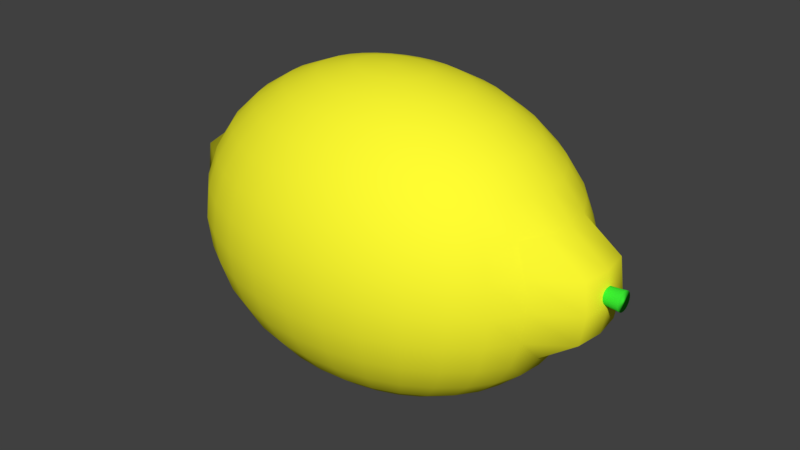 # Source: Lemon.blend  (saved by Blender 2.78.0; exported with 4.5.12 LTS)
import bpy
from mathutils import Matrix  # noqa: F401  (used for matrix-valued properties, if any)

bpy.ops.wm.read_factory_settings(use_empty=True)
scene = bpy.context.scene
scene.name = 'Scene'

# ---- collections
col_collection_1 = bpy.data.collections.new('Collection 1'); scene.collection.children.link(col_collection_1)

# ---- materials (node trees are filled in below, after node groups)
mat_branch = bpy.data.materials.new('Branch')
mat_branch.alpha_threshold = 0.0
mat_branch.use_transparent_shadow = False
mat_branch.diffuse_color = (0.04269, 0.8, 0.03257, 1.0)
mat_branch.roughness = 0.5
mat_branch.specular_intensity = 0.8789
mat_material = bpy.data.materials.new('Material')
mat_material.alpha_threshold = 0.0
mat_material.use_transparent_shadow = False
mat_material.diffuse_color = (1.0, 0.9756, 0.03091, 1.0)
mat_material.roughness = 0.5
mat_material.line_color = (0.0, 0.0, 0.0, 1.0)

# ---- material node trees

# ---- world
world_world = bpy.data.worlds.new('World'); scene.world = world_world
world_world.color = (0.05088, 0.05088, 0.05088)
world_world.use_sun_shadow = False
world_world.sun_shadow_jitter_overblur = 0.0
world_world.cycles.sampling_method = 'MANUAL'

# ---- meshes
me_top = bpy.data.meshes.new('Top')
me_top.from_pydata([(0.0, 1.0, -1.0), (-5.937e-08, 1.5, 1.0), (0.1951, 0.9808, -1.0), (0.2926, 1.471, 1.0), (0.3827, 0.9239, -1.0), (0.574, 1.386, 1.0), (0.5556, 0.8315, -1.0), (0.8334, 1.247, 1.0), (0.7071, 0.7071, -1.0), (1.061, 1.061, 1.0), (0.8315, 0.5556, -1.0), (1.247, 0.8334, 1.0), (0.9239, 0.3827, -1.0), (1.386, 0.574, 1.0), (0.9808, 0.1951, -1.0), (1.471, 0.2926, 1.0), (1.0, 7.55e-08, -1.0), (1.5, -2.925e-08, 1.0), (0.9808, -0.1951, -1.0), (1.471, -0.2926, 1.0), (0.9239, -0.3827, -1.0), (1.386, -0.574, 1.0), (0.8315, -0.5556, -1.0), (1.247, -0.8334, 1.0), (0.7071, -0.7071, -1.0), (1.061, -1.061, 1.0), (0.5556, -0.8315, -1.0), (0.8334, -1.247, 1.0), (0.3827, -0.9239, -1.0), (0.574, -1.386, 1.0), (0.1951, -0.9808, -1.0), (0.2926, -1.471, 1.0), (-3.258e-07, -1.0, -1.0), (-5.481e-07, -1.5, 1.0), (-0.1951, -0.9808, -1.0), (-0.2926, -1.471, 1.0), (-0.3827, -0.9239, -1.0), (-0.574, -1.386, 1.0), (-0.5556, -0.8315, -1.0), (-0.8334, -1.247, 1.0), (-0.7071, -0.7071, -1.0), (-1.061, -1.061, 1.0), (-0.8315, -0.5556, -1.0), (-1.247, -0.8334, 1.0), (-0.9239, -0.3827, -1.0), (-1.386, -0.574, 1.0), (-0.9808, -0.1951, -1.0), (-1.471, -0.2926, 1.0), (-1.0, 9.656e-07, -1.0), (-1.5, 1.306e-06, 1.0), (-0.9808, 0.1951, -1.0), (-1.471, 0.2926, 1.0), (-0.9239, 0.3827, -1.0), (-1.386, 0.574, 1.0), (-0.8315, 0.5556, -1.0), (-1.247, 0.8334, 1.0), (-0.7071, 0.7071, -1.0), (-1.061, 1.061, 1.0), (-0.5556, 0.8315, -1.0), (-0.8334, 1.247, 1.0), (-0.3827, 0.9239, -1.0), (-0.574, 1.386, 1.0), (-0.1951, 0.9808, -1.0), (-0.2926, 1.471, 1.0)], [], [(0, 1, 3, 2), (2, 3, 5, 4), (4, 5, 7, 6), (6, 7, 9, 8), (8, 9, 11, 10), (10, 11, 13, 12), (12, 13, 15, 14), (14, 15, 17, 16), (16, 17, 19, 18), (18, 19, 21, 20), (20, 21, 23, 22), (22, 23, 25, 24), (24, 25, 27, 26), (26, 27, 29, 28), (28, 29, 31, 30), (30, 31, 33, 32), (32, 33, 35, 34), (34, 35, 37, 36), (36, 37, 39, 38), (38, 39, 41, 40), (40, 41, 43, 42), (42, 43, 45, 44), (44, 45, 47, 46), (46, 47, 49, 48), (48, 49, 51, 50), (50, 51, 53, 52), (52, 53, 55, 54), (54, 55, 57, 56), (56, 57, 59, 58), (58, 59, 61, 60), (3, 1, 63, 61, 59, 57, 55, 53, 51, 49, 47, 45, 43, 41, 39, 37, 35, 33, 31, 29, 27, 25, 23, 21, 19, 17, 15, 13, 11, 9, 7, 5), (60, 61, 63, 62), (62, 63, 1, 0), (0, 2, 4, 6, 8, 10, 12, 14, 16, 18, 20, 22, 24, 26, 28, 30, 32, 34, 36, 38, 40, 42, 44, 46, 48, 50, 52, 54, 56, 58, 60, 62)])
me_top.polygons.foreach_set('use_smooth', [True] * 34)
_uv = me_top.uv_layers.new(name='UVMap')
_uv.uv.foreach_set('vector', [0.817, 0.3272, 0.5659, 0.2272, 0.5677, 0.1998, 0.8165, 0.3075, 0.8165, 0.3075, 0.5677, 0.1998, 0.568, 0.1719, 0.8173, 0.2879, 0.8173, 0.2879, 0.568, 0.1719, 0.5665, 0.1443, 0.8193, 0.2691, 0.8193, 0.2691, 0.5665, 0.1443, 0.5632, 0.1179, 0.8224, 0.2517, 0.8224, 0.2517, 0.5632, 0.1179, 0.5581, 0.09379, 0.8265, 0.2363, 0.8265, 0.2363, 0.5581, 0.09379, 0.5509, 0.07298, 0.8316, 0.2235, 0.8316, 0.2235, 0.5509, 0.07298, 0.5419, 0.05662, 0.8373, 0.2137, 0.8373, 0.2137, 0.5419, 0.05662, 0.5314, 0.04579, 0.8436, 0.2074, 0.8436, 0.2074, 0.5314, 0.04579, 0.5199, 0.0413, 0.8502, 0.2049, 0.8502, 0.2049, 0.5199, 0.0413, 0.5083, 0.04353, 0.1901, 0.2062, 0.1901, 0.2062, 0.5083, 0.04353, 0.4974, 0.0523, 0.1965, 0.2112, 0.1965, 0.2112, 0.4974, 0.0523, 0.4878, 0.0669, 0.2025, 0.2198, 0.2025, 0.2198, 0.4878, 0.0669, 0.48, 0.08634, 0.2078, 0.2316, 0.2078, 0.2316, 0.48, 0.08634, 0.4742, 0.1095, 0.2122, 0.2462, 0.2122, 0.2462, 0.4742, 0.1095, 0.4703, 0.1352, 0.2156, 0.263, 0.2156, 0.263, 0.4703, 0.1352, 0.4682, 0.1625, 0.218, 0.2814, 0.218, 0.2814, 0.4682, 0.1625, 0.4679, 0.1904, 0.2192, 0.3008, 0.2192, 0.3008, 0.4679, 0.1904, 0.4692, 0.218, 0.2192, 0.3206, 0.2192, 0.3206, 0.4692, 0.218, 0.4721, 0.2446, 0.2179, 0.34, 0.2179, 0.34, 0.4721, 0.2446, 0.4765, 0.2692, 0.2153, 0.3583, 0.2153, 0.3583, 0.4765, 0.2692, 0.4823, 0.2911, 0.2115, 0.3748, 0.2115, 0.3748, 0.4823, 0.2911, 0.4894, 0.3094, 0.2064, 0.3888, 0.2064, 0.3888, 0.4894, 0.3094, 0.4977, 0.3235, 0.2003, 0.3996, 0.2003, 0.3996, 0.4977, 0.3235, 0.5067, 0.3326, 0.1933, 0.4067, 0.1933, 0.4067, 0.5067, 0.3326, 0.5163, 0.3363, 0.1859, 0.4096, 0.8526, 0.4096, 0.5163, 0.3363, 0.526, 0.3344, 0.8451, 0.4082, 0.8451, 0.4082, 0.526, 0.3344, 0.5353, 0.3271, 0.8379, 0.4025, 0.8379, 0.4025, 0.5353, 0.3271, 0.5438, 0.3147, 0.8315, 0.3929, 0.8315, 0.3929, 0.5438, 0.3147, 0.5513, 0.2977, 0.826, 0.3798, 0.826, 0.3798, 0.5513, 0.2977, 0.5576, 0.2769, 0.8217, 0.3641, 0.5677, 0.1998, 0.5659, 0.2272, 0.5625, 0.2531, 0.5576, 0.2769, 0.5513, 0.2977, 0.5438, 0.3147, 0.5353, 0.3271, 0.526, 0.3344, 0.5163, 0.3363, 0.5067, 0.3326, 0.4977, 0.3235, 0.4894, 0.3094, 0.4823, 0.2911, 0.4765, 0.2692, 0.4721, 0.2446, 0.4692, 0.218, 0.4679, 0.1904, 0.4682, 0.1625, 0.4703, 0.1352, 0.4742, 0.1095, 0.48, 0.08634, 0.4878, 0.0669, 0.4974, 0.0523, 0.5083, 0.04353, 0.5199, 0.0413, 0.5314, 0.04579, 0.5419, 0.05662, 0.5509, 0.07298, 0.5581, 0.09379, 0.5632, 0.1179, 0.5665, 0.1443, 0.568, 0.1719, 0.8217, 0.3641, 0.5576, 0.2769, 0.5625, 0.2531, 0.8187, 0.3463, 0.8187, 0.3463, 0.5625, 0.2531, 0.5659, 0.2272, 0.817, 0.3272, 0.1503, 0.3272, 0.1499, 0.3075, 0.1507, 0.2879, 0.1527, 0.2691, 0.1558, 0.2517, 0.1599, 0.2363, 0.1649, 0.2235, 0.1706, 0.2137, 0.1769, 0.2074, 0.1835, 0.2049, 0.1901, 0.2062, 0.1965, 0.2112, 0.2025, 0.2198, 0.2078, 0.2316, 0.2122, 0.2462, 0.2156, 0.263, 0.218, 0.2814, 0.2192, 0.3008, 0.2192, 0.3206, 0.2179, 0.34, 0.2153, 0.3583, 0.2115, 0.3748, 0.2064, 0.3888, 0.2003, 0.3996, 0.1933, 0.4067, 0.1859, 0.4096, 0.1784, 0.4082, 0.1712, 0.4025, 0.1648, 0.3929, 0.1593, 0.3798, 0.1551, 0.3641, 0.152, 0.3463])
me_top.materials.append(mat_branch)
me_top.use_remesh_preserve_volume = False
me_top.use_remesh_preserve_attributes = False
me_top.use_mirror_vertex_groups = False
me_top.update()
me_cube = bpy.data.meshes.new('Cube')
me_cube.from_pydata([(1.033, 1.361, -1.893), (0.7676, 1.07, -2.197), (0.4647, 0.7367, -2.423), (0.136, 0.3756, -2.562), (0.02967, 0.4173, -2.562), (0.2561, 0.8186, -2.423), (0.4647, 1.188, -2.197), (0.6476, 1.513, -1.893), (0.7976, 1.779, -1.523), (0.9092, 1.976, -1.101), (0.9778, 2.098, -0.643), (1.001, 2.139, -0.1666), (0.9778, 2.098, 0.3098), (0.9092, 1.976, 0.7679), (0.7976, 1.779, 1.19), (0.6476, 1.513, 1.56), (0.4647, 1.188, 1.864), (0.2561, 0.8186, 2.089), (0.02967, 0.4173, 2.228), (-0.08574, 0.443, 2.228), (0.02967, 0.869, 2.089), (0.136, 1.262, 1.864), (0.2293, 1.606, 1.56), (0.3058, 1.888, 1.19), (0.3626, 2.098, 0.7679), (0.3976, 2.227, 0.3098), (0.4094, 2.271, -0.1666), (0.3976, 2.227, -0.643), (0.3626, 2.098, -1.101), (0.3058, 1.888, -1.523), (0.2293, 1.606, -1.893), (0.136, 1.262, -2.197), (0.02967, 0.869, -2.423), (-0.08574, 0.443, -2.562), (1.251, 1.601, -1.523), (1.413, 1.779, -1.101), (1.513, 1.888, -0.643), (1.546, 1.925, -0.1666), (1.513, 1.888, 0.3098), (1.413, 1.779, 0.7679), (1.251, 1.601, 1.19), (1.033, 1.361, 1.56), (0.7676, 1.07, 1.864), (0.4647, 0.7367, 2.089), (0.136, 0.3756, 2.228), (1.371, 1.158, -1.893), (1.033, 0.9096, -2.197), (0.6476, 0.6265, -2.423), (0.2293, 0.3194, -2.562), (1.648, 1.361, -1.523), (1.854, 1.513, -1.101), (1.981, 1.606, -0.643), (2.024, 1.637, -0.1666), (1.981, 1.606, 0.3098), (1.854, 1.513, 0.7679), (1.648, 1.361, 1.19), (1.371, 1.158, 1.56), (1.033, 0.9096, 1.864), (0.6476, 0.6265, 2.089), (0.2293, 0.3194, 2.228), (1.648, 0.9096, -1.893), (1.251, 0.7147, -2.197), (0.7976, 0.4923, -2.423), (0.3058, 0.251, -2.562), (1.974, 1.07, -1.523), (2.217, 1.188, -1.101), (2.366, 1.262, -0.643), (2.416, 1.286, -0.1666), (2.366, 1.262, 0.3098), (2.217, 1.188, 0.7679), (1.974, 1.07, 1.19), (1.648, 0.9096, 1.56), (1.251, 0.7147, 1.864), (0.7976, 0.4923, 2.089), (0.3058, 0.251, 2.228), (1.854, 0.6265, -1.893), (1.413, 0.4923, -2.197), (0.9092, 0.3391, -2.423), (0.3626, 0.1729, -2.562), (2.217, 0.7367, -1.523), (2.486, 0.8186, -1.101), (2.652, 0.869, -0.643), (2.708, 0.8861, -0.1666), (2.652, 0.869, 0.3098), (2.486, 0.8186, 0.7679), (2.217, 0.7367, 1.19), (1.854, 0.6265, 1.56), (1.413, 0.4923, 1.864), (0.9092, 0.3391, 2.089), (0.3626, 0.1729, 2.228), (1.981, 0.3194, -1.893), (1.513, 0.251, -2.197), (0.9778, 0.1729, -2.423), (0.3976, 0.08813, -2.562), (2.366, 0.3756, -1.523), (2.652, 0.4173, -1.101), (3.252, 0.443, -0.643), (3.337, 0.4517, -0.1666), (3.278, 0.443, 0.3098), (2.678, 0.4173, 0.7679), (2.366, 0.3756, 1.19), (1.981, 0.3194, 1.56), (1.513, 0.251, 1.864), (0.9778, 0.1729, 2.089), (0.3976, 0.08813, 2.228), (2.024, -4.091e-07, -1.893), (1.546, -4.609e-07, -2.197), (1.001, -3.746e-07, -2.423), (0.4094, -3.832e-07, -2.562), (2.416, -4.436e-07, -1.523), (2.708, -2.021e-07, -1.101), (3.311, -5.816e-07, -0.643), (3.398, -5.471e-07, -0.1666), (3.337, -5.816e-07, 0.3098), (2.734, -3.056e-07, 0.7679), (2.416, -4.436e-07, 1.19), (2.024, -4.091e-07, 1.56), (1.546, -3.919e-07, 1.864), (1.001, -4.091e-07, 2.089), (0.4094, -4.264e-07, 2.228), (1.981, -0.3194, -1.893), (1.513, -0.251, -2.197), (0.9778, -0.1729, -2.423), (0.3976, -0.08813, -2.562), (2.366, -0.3756, -1.523), (2.652, -0.4173, -1.101), (3.252, -0.443, -0.643), (3.337, -0.4517, -0.1666), (3.278, -0.443, 0.3098), (2.678, -0.4173, 0.7679), (2.366, -0.3756, 1.19), (1.981, -0.3194, 1.56), (1.513, -0.251, 1.864), (0.9778, -0.1729, 2.089), (0.3976, -0.08813, 2.228), (1.854, -0.6265, -1.893), (1.413, -0.4923, -2.197), (0.9092, -0.3391, -2.423), (0.3626, -0.1729, -2.562), (2.217, -0.7367, -1.523), (2.486, -0.8186, -1.101), (2.652, -0.869, -0.643), (2.708, -0.8861, -0.1666), (2.652, -0.869, 0.3098), (2.486, -0.8186, 0.7679), (2.217, -0.7367, 1.19), (1.854, -0.6265, 1.56), (1.413, -0.4923, 1.864), (0.9092, -0.3391, 2.089), (0.3626, -0.1729, 2.228), (1.648, -0.9096, -1.893), (1.251, -0.7147, -2.197), (0.7976, -0.4923, -2.423), (0.3058, -0.251, -2.562), (1.974, -1.07, -1.523), (2.217, -1.188, -1.101), (2.366, -1.262, -0.643), (2.416, -1.286, -0.1666), (2.366, -1.262, 0.3098), (2.217, -1.188, 0.7679), (1.974, -1.07, 1.19), (1.648, -0.9096, 1.56), (1.251, -0.7147, 1.864), (0.7976, -0.4923, 2.089), (0.3058, -0.251, 2.228), (1.371, -1.158, -1.893), (1.033, -0.9096, -2.197), (0.6476, -0.6265, -2.423), (0.2293, -0.3194, -2.562), (1.648, -1.361, -1.523), (1.854, -1.513, -1.101), (1.981, -1.606, -0.643), (2.024, -1.637, -0.1666), (1.981, -1.606, 0.3098), (1.854, -1.513, 0.7679), (1.648, -1.361, 1.19), (1.371, -1.158, 1.56), (1.033, -0.9096, 1.864), (0.6476, -0.6265, 2.089), (0.2293, -0.3194, 2.228), (1.033, -1.361, -1.893), (0.7676, -1.07, -2.197), (0.4647, -0.7367, -2.423), (0.136, -0.3756, -2.562), (1.251, -1.601, -1.523), (1.413, -1.779, -1.101), (1.513, -1.888, -0.643), (1.546, -1.925, -0.1666), (1.513, -1.888, 0.3098), (1.413, -1.779, 0.7679), (1.251, -1.601, 1.19), (1.033, -1.361, 1.56), (0.7676, -1.07, 1.864), (0.4647, -0.7367, 2.089), (0.136, -0.3756, 2.228), (0.6476, -1.513, -1.893), (0.4647, -1.188, -2.197), (0.2561, -0.8186, -2.423), (0.02967, -0.4173, -2.562), (0.7976, -1.779, -1.523), (0.9092, -1.976, -1.101), (0.9778, -2.098, -0.643), (1.001, -2.139, -0.1666), (0.9778, -2.098, 0.3098), (0.9092, -1.976, 0.7679), (0.7976, -1.779, 1.19), (0.6476, -1.513, 1.56), (0.4647, -1.188, 1.864), (0.2561, -0.8186, 2.089), (0.02967, -0.4173, 2.228), (0.2293, -1.606, -1.893), (0.136, -1.262, -2.197), (0.02967, -0.869, -2.423), (-0.08574, -0.443, -2.562), (0.3058, -1.888, -1.523), (0.3626, -2.098, -1.101), (0.3976, -2.227, -0.643), (0.4094, -2.271, -0.1666), (0.3976, -2.227, 0.3098), (0.3626, -2.098, 0.7679), (0.3058, -1.888, 1.19), (0.2293, -1.606, 1.56), (0.136, -1.262, 1.864), (0.02967, -0.869, 2.089), (-0.08574, -0.443, 2.228), (-0.2058, -1.637, -1.893), (-0.2058, -1.286, -2.197), (-0.2058, -0.8861, -2.423), (-0.2058, -0.4517, -2.562), (-0.2058, -1.925, -1.523), (-0.2058, -2.139, -1.101), (-0.2058, -2.271, -0.643), (-0.2058, -2.315, -0.1666), (-0.2058, -2.271, 0.3098), (-0.2058, -2.139, 0.7679), (-0.2058, -1.925, 1.19), (-0.2058, -1.637, 1.56), (-0.2058, -1.286, 1.864), (-0.2058, -0.8861, 2.089), (-0.2058, -0.4517, 2.228), (-0.6408, -1.606, -1.893), (-0.5476, -1.262, -2.197), (-0.4412, -0.869, -2.423), (-0.3258, -0.443, -2.562), (-0.7173, -1.888, -1.523), (-0.7741, -2.098, -1.101), (-0.8091, -2.227, -0.643), (-0.821, -2.271, -0.1666), (-0.8091, -2.227, 0.3098), (-0.7741, -2.098, 0.7679), (-0.7173, -1.888, 1.19), (-0.6408, -1.606, 1.56), (-0.5476, -1.262, 1.864), (-0.4412, -0.869, 2.089), (-0.3258, -0.443, 2.228), (-1.059, -1.513, -1.893), (-0.8762, -1.188, -2.197), (-0.6676, -0.8186, -2.423), (-0.4412, -0.4173, -2.562), (-1.209, -1.779, -1.523), (-1.321, -1.976, -1.101), (-1.389, -2.098, -0.643), (-1.413, -2.139, -0.1666), (-1.389, -2.098, 0.3098), (-1.321, -1.976, 0.7679), (-1.209, -1.779, 1.19), (-1.059, -1.513, 1.56), (-0.8762, -1.188, 1.864), (-0.6676, -0.8186, 2.089), (-0.4412, -0.4173, 2.228), (-1.445, -1.361, -1.893), (-1.179, -1.07, -2.197), (-0.8762, -0.7367, -2.423), (-0.5476, -0.3756, -2.562), (-1.662, -1.601, -1.523), (-1.824, -1.779, -1.101), (-1.924, -1.888, -0.643), (-1.958, -1.925, -0.1666), (-1.924, -1.888, 0.3098), (-1.824, -1.779, 0.7679), (-1.662, -1.601, 1.19), (-1.445, -1.361, 1.56), (-1.179, -1.07, 1.864), (-0.8762, -0.7367, 2.089), (-0.5476, -0.3756, 2.228), (-0.2058, -1.052e-06, 2.275), (-1.782, -1.158, -1.893), (-1.445, -0.9096, -2.197), (-1.059, -0.6265, -2.423), (-0.6408, -0.3194, -2.562), (-2.06, -1.361, -1.523), (-2.266, -1.513, -1.101), (-2.393, -1.606, -0.643), (-2.436, -1.637, -0.1666), (-2.393, -1.606, 0.3098), (-2.266, -1.513, 0.7679), (-2.06, -1.361, 1.19), (-1.782, -1.158, 1.56), (-1.445, -0.9096, 1.864), (-1.059, -0.6265, 2.089), (-0.6408, -0.3194, 2.228), (-2.06, -0.9096, -1.893), (-1.662, -0.7147, -2.197), (-1.209, -0.4923, -2.423), (-0.7173, -0.251, -2.562), (-2.386, -1.07, -1.523), (-2.628, -1.188, -1.101), (-2.777, -1.262, -0.643), (-2.828, -1.286, -0.1666), (-2.777, -1.262, 0.3098), (-2.628, -1.188, 0.7679), (-2.386, -1.07, 1.19), (-2.06, -0.9096, 1.56), (-1.662, -0.7147, 1.864), (-1.209, -0.4923, 2.089), (-0.7173, -0.251, 2.228), (-2.266, -0.6265, -1.893), (-1.824, -0.4923, -2.197), (-1.321, -0.3391, -2.423), (-0.7741, -0.1729, -2.562), (-2.628, -0.7367, -1.523), (-2.897, -0.8186, -1.101), (-3.063, -0.869, -0.643), (-3.119, -0.8861, -0.1666), (-3.063, -0.869, 0.3098), (-2.897, -0.8186, 0.7679), (-2.628, -0.7367, 1.19), (-2.266, -0.6265, 1.56), (-1.824, -0.4923, 1.864), (-1.321, -0.3391, 2.089), (-0.7741, -0.1729, 2.228), (-2.393, -0.3194, -1.893), (-1.924, -0.251, -2.197), (-1.389, -0.1729, -2.423), (-0.8091, -0.08813, -2.562), (-2.777, -0.3756, -1.523), (-3.063, -0.4173, -1.101), (-3.664, -0.443, -0.643), (-3.724, -0.4517, -0.1666), (-3.664, -0.443, 0.3098), (-3.063, -0.4173, 0.7679), (-2.777, -0.3756, 1.19), (-2.393, -0.3194, 1.56), (-1.924, -0.251, 1.864), (-1.389, -0.1729, 2.089), (-0.8091, -0.08813, 2.228), (-2.436, -9.859e-08, -1.893), (-1.958, -2.711e-07, -2.197), (-1.413, -2.539e-07, -2.423), (-0.821, -4.005e-07, -2.562), (-2.828, 4.913e-09, -1.523), (-3.119, -4.091e-07, -1.101), (-3.724, 1.084e-07, -0.643), (-3.784, 4.913e-09, -0.1666), (-3.724, 1.084e-07, 0.3098), (-3.119, -4.091e-07, 0.7679), (-2.828, 4.913e-09, 1.19), (-2.436, -9.859e-08, 1.56), (-1.958, -3.229e-07, 1.864), (-1.413, -3.229e-07, 2.089), (-0.821, -3.919e-07, 2.228), (-2.393, 0.3194, -1.893), (-1.924, 0.251, -2.197), (-1.389, 0.1729, -2.423), (-0.8091, 0.08813, -2.562), (-0.2058, -4.245e-07, -2.609), (-2.777, 0.3756, -1.523), (-3.063, 0.4173, -1.101), (-3.664, 0.443, -0.643), (-3.724, 0.4517, -0.1666), (-3.664, 0.443, 0.3098), (-3.063, 0.4173, 0.7679), (-2.777, 0.3756, 1.19), (-2.393, 0.3194, 1.56), (-1.924, 0.251, 1.864), (-1.389, 0.1729, 2.089), (-0.8091, 0.08813, 2.228), (-2.266, 0.6265, -1.893), (-1.824, 0.4923, -2.197), (-1.321, 0.3391, -2.423), (-0.7741, 0.1729, -2.562), (-2.628, 0.7367, -1.523), (-2.897, 0.8186, -1.101), (-3.063, 0.869, -0.643), (-3.119, 0.8861, -0.1666), (-3.063, 0.869, 0.3098), (-2.897, 0.8186, 0.7679), (-2.628, 0.7367, 1.19), (-2.266, 0.6265, 1.56), (-1.824, 0.4923, 1.864), (-1.321, 0.3391, 2.089), (-0.7741, 0.1729, 2.228), (-2.06, 0.9096, -1.893), (-1.662, 0.7147, -2.197), (-1.209, 0.4923, -2.423), (-0.7173, 0.251, -2.562), (-2.386, 1.07, -1.523), (-2.628, 1.188, -1.101), (-2.777, 1.262, -0.643), (-2.828, 1.286, -0.1666), (-2.777, 1.262, 0.3098), (-2.628, 1.188, 0.7679), (-2.386, 1.07, 1.19), (-2.06, 0.9096, 1.56), (-1.662, 0.7147, 1.864), (-1.209, 0.4923, 2.089), (-0.7173, 0.251, 2.228), (-1.782, 1.158, -1.893), (-1.445, 0.9096, -2.197), (-1.059, 0.6265, -2.423), (-0.6408, 0.3194, -2.562), (-2.06, 1.361, -1.523), (-2.266, 1.513, -1.101), (-2.393, 1.606, -0.643), (-2.436, 1.637, -0.1666), (-2.393, 1.606, 0.3098), (-2.266, 1.513, 0.7679), (-2.06, 1.361, 1.19), (-1.782, 1.158, 1.56), (-1.445, 0.9096, 1.864), (-1.059, 0.6265, 2.089), (-0.6408, 0.3194, 2.228), (-1.445, 1.361, -1.893), (-1.179, 1.07, -2.197), (-0.8762, 0.7367, -2.423), (-0.5476, 0.3756, -2.562), (-1.662, 1.601, -1.523), (-1.824, 1.779, -1.101), (-1.924, 1.888, -0.643), (-1.958, 1.925, -0.1666), (-1.924, 1.888, 0.3098), (-1.824, 1.779, 0.7679), (-1.662, 1.601, 1.19), (-1.445, 1.361, 1.56), (-1.179, 1.07, 1.864), (-0.8762, 0.7367, 2.089), (-0.5476, 0.3756, 2.228), (-1.059, 1.513, -1.893), (-0.8762, 1.188, -2.197), (-0.6676, 0.8186, -2.423), (-0.4412, 0.4173, -2.562), (-1.209, 1.779, -1.523), (-1.321, 1.976, -1.101), (-1.389, 2.098, -0.643), (-1.413, 2.139, -0.1666), (-1.389, 2.098, 0.3098), (-1.321, 1.976, 0.7679), (-1.209, 1.779, 1.19), (-1.059, 1.513, 1.56), (-0.8762, 1.188, 1.864), (-0.6676, 0.8186, 2.089), (-0.4412, 0.4173, 2.228), (-0.6408, 1.606, -1.893), (-0.5476, 1.262, -2.197), (-0.4412, 0.869, -2.423), (-0.3258, 0.443, -2.562), (-0.7173, 1.888, -1.523), (-0.7741, 2.098, -1.101), (-0.8091, 2.227, -0.643), (-0.821, 2.271, -0.1666), (-0.8091, 2.227, 0.3098), (-0.7741, 2.098, 0.7679), (-0.7173, 1.888, 1.19), (-0.6408, 1.606, 1.56), (-0.5476, 1.262, 1.864), (-0.4412, 0.869, 2.089), (-0.3258, 0.443, 2.228), (-0.2058, 1.637, -1.893), (-0.2058, 1.286, -2.197), (-0.2058, 0.8861, -2.423), (-0.2058, 0.4517, -2.562), (-0.2058, 1.925, -1.523), (-0.2058, 2.139, -1.101), (-0.2058, 2.271, -0.643), (-0.2058, 2.315, -0.1666), (-0.2058, 2.271, 0.3098), (-0.2058, 2.139, 0.7679), (-0.2058, 1.925, 1.19), (-0.2058, 1.637, 1.56), (-0.2058, 1.286, 1.864), (-0.2058, 0.8861, 2.089), (-0.2058, 0.4517, 2.228)], [], [(31, 30, 7, 6), (365, 33, 4), (21, 20, 17, 16), (26, 25, 12, 11), (32, 31, 6, 5), (27, 26, 11, 10), (28, 27, 10, 9), (24, 23, 14, 13), (33, 32, 5, 4), (19, 285, 18), (474, 475, 25, 26), (468, 467, 30, 31), (473, 474, 26, 27), (480, 481, 19, 20), (475, 476, 24, 25), (479, 480, 20, 21), (365, 470, 33), (471, 472, 28, 29), (481, 285, 19), (467, 471, 29, 30), (476, 477, 23, 24), (472, 473, 27, 28), (477, 478, 22, 23), (469, 468, 31, 32), (478, 479, 21, 22), (470, 469, 32, 33), (25, 24, 13, 12), (22, 21, 16, 15), (20, 19, 18, 17), (30, 29, 8, 7), (23, 22, 15, 14), (29, 28, 9, 8), (365, 4, 3), (12, 13, 39, 38), (17, 18, 44, 43), (10, 11, 37, 36), (6, 7, 0, 1), (16, 17, 43, 42), (15, 16, 42, 41), (4, 5, 2, 3), (11, 12, 38, 37), (5, 6, 1, 2), (14, 15, 41, 40), (9, 10, 36, 35), (13, 14, 40, 39), (7, 8, 34, 0), (18, 285, 44), (8, 9, 35, 34), (36, 37, 52, 51), (41, 42, 57, 56), (3, 2, 47, 48), (365, 3, 48), (37, 38, 53, 52), (2, 1, 46, 47), (40, 41, 56, 55), (35, 36, 51, 50), (39, 40, 55, 54), (0, 34, 49, 45), (44, 285, 59), (34, 35, 50, 49), (43, 44, 59, 58), (1, 0, 45, 46), (38, 39, 54, 53), (42, 43, 58, 57), (54, 55, 70, 69), (45, 49, 64, 60), (59, 285, 74), (49, 50, 65, 64), (58, 59, 74, 73), (53, 54, 69, 68), (46, 45, 60, 61), (57, 58, 73, 72), (51, 52, 67, 66), (365, 48, 63), (56, 57, 72, 71), (48, 47, 62, 63), (52, 53, 68, 67), (47, 46, 61, 62), (55, 56, 71, 70), (50, 51, 66, 65), (71, 72, 87, 86), (63, 62, 77, 78), (67, 68, 83, 82), (62, 61, 76, 77), (70, 71, 86, 85), (65, 66, 81, 80), (69, 70, 85, 84), (60, 64, 79, 75), (74, 285, 89), (64, 65, 80, 79), (73, 74, 89, 88), (68, 69, 84, 83), (61, 60, 75, 76), (72, 73, 88, 87), (66, 67, 82, 81), (365, 63, 78), (89, 285, 104), (79, 80, 95, 94), (88, 89, 104, 103), (83, 84, 99, 98), (76, 75, 90, 91), (87, 88, 103, 102), (81, 82, 97, 96), (365, 78, 93), (86, 87, 102, 101), (78, 77, 92, 93), (82, 83, 98, 97), (77, 76, 91, 92), (85, 86, 101, 100), (80, 81, 96, 95), (84, 85, 100, 99), (75, 79, 94, 90), (93, 92, 107, 108), (97, 98, 113, 112), (92, 91, 106, 107), (100, 101, 116, 115), (95, 96, 111, 110), (99, 100, 115, 114), (90, 94, 109, 105), (104, 285, 119), (94, 95, 110, 109), (103, 104, 119, 118), (98, 99, 114, 113), (91, 90, 105, 106), (102, 103, 118, 117), (96, 97, 112, 111), (365, 93, 108), (101, 102, 117, 116), (109, 110, 125, 124), (118, 119, 134, 133), (113, 114, 129, 128), (106, 105, 120, 121), (117, 118, 133, 132), (111, 112, 127, 126), (365, 108, 123), (116, 117, 132, 131), (108, 107, 122, 123), (112, 113, 128, 127), (107, 106, 121, 122), (115, 116, 131, 130), (110, 111, 126, 125), (114, 115, 130, 129), (105, 109, 124, 120), (119, 285, 134), (127, 128, 143, 142), (122, 121, 136, 137), (130, 131, 146, 145), (125, 126, 141, 140), (129, 130, 145, 144), (120, 124, 139, 135), (134, 285, 149), (124, 125, 140, 139), (133, 134, 149, 148), (128, 129, 144, 143), (121, 120, 135, 136), (132, 133, 148, 147), (126, 127, 142, 141), (365, 123, 138), (131, 132, 147, 146), (123, 122, 137, 138), (148, 149, 164, 163), (143, 144, 159, 158), (136, 135, 150, 151), (147, 148, 163, 162), (141, 142, 157, 156), (365, 138, 153), (146, 147, 162, 161), (138, 137, 152, 153), (142, 143, 158, 157), (137, 136, 151, 152), (145, 146, 161, 160), (140, 141, 156, 155), (144, 145, 160, 159), (135, 139, 154, 150), (149, 285, 164), (139, 140, 155, 154), (152, 151, 166, 167), (160, 161, 176, 175), (155, 156, 171, 170), (159, 160, 175, 174), (150, 154, 169, 165), (164, 285, 179), (154, 155, 170, 169), (163, 164, 179, 178), (158, 159, 174, 173), (151, 150, 165, 166), (162, 163, 178, 177), (156, 157, 172, 171), (365, 153, 168), (161, 162, 177, 176), (153, 152, 167, 168), (157, 158, 173, 172), (173, 174, 189, 188), (166, 165, 180, 181), (177, 178, 193, 192), (171, 172, 187, 186), (365, 168, 183), (176, 177, 192, 191), (168, 167, 182, 183), (172, 173, 188, 187), (167, 166, 181, 182), (175, 176, 191, 190), (170, 171, 186, 185), (174, 175, 190, 189), (165, 169, 184, 180), (179, 285, 194), (169, 170, 185, 184), (178, 179, 194, 193), (190, 191, 206, 205), (185, 186, 201, 200), (189, 190, 205, 204), (180, 184, 199, 195), (194, 285, 209), (184, 185, 200, 199), (193, 194, 209, 208), (188, 189, 204, 203), (181, 180, 195, 196), (192, 193, 208, 207), (186, 187, 202, 201), (365, 183, 198), (191, 192, 207, 206), (183, 182, 197, 198), (187, 188, 203, 202), (182, 181, 196, 197), (207, 208, 223, 222), (201, 202, 217, 216), (365, 198, 213), (206, 207, 222, 221), (198, 197, 212, 213), (202, 203, 218, 217), (197, 196, 211, 212), (205, 206, 221, 220), (200, 201, 216, 215), (204, 205, 220, 219), (195, 199, 214, 210), (209, 285, 224), (199, 200, 215, 214), (208, 209, 224, 223), (203, 204, 219, 218), (196, 195, 210, 211), (219, 220, 235, 234), (210, 214, 229, 225), (224, 285, 239), (214, 215, 230, 229), (223, 224, 239, 238), (218, 219, 234, 233), (211, 210, 225, 226), (222, 223, 238, 237), (216, 217, 232, 231), (365, 213, 228), (221, 222, 237, 236), (213, 212, 227, 228), (217, 218, 233, 232), (212, 211, 226, 227), (220, 221, 236, 235), (215, 216, 231, 230), (365, 228, 243), (236, 237, 252, 251), (228, 227, 242, 243), (232, 233, 248, 247), (227, 226, 241, 242), (235, 236, 251, 250), (230, 231, 246, 245), (234, 235, 250, 249), (225, 229, 244, 240), (239, 285, 254), (229, 230, 245, 244), (238, 239, 254, 253), (233, 234, 249, 248), (226, 225, 240, 241), (237, 238, 253, 252), (231, 232, 247, 246), (240, 244, 259, 255), (254, 285, 269), (244, 245, 260, 259), (253, 254, 269, 268), (248, 249, 264, 263), (241, 240, 255, 256), (252, 253, 268, 267), (246, 247, 262, 261), (365, 243, 258), (251, 252, 267, 266), (243, 242, 257, 258), (247, 248, 263, 262), (242, 241, 256, 257), (250, 251, 266, 265), (245, 246, 261, 260), (249, 250, 265, 264), (266, 267, 282, 281), (258, 257, 272, 273), (262, 263, 278, 277), (257, 256, 271, 272), (265, 266, 281, 280), (260, 261, 276, 275), (264, 265, 280, 279), (255, 259, 274, 270), (269, 285, 284), (259, 260, 275, 274), (268, 269, 284, 283), (263, 264, 279, 278), (256, 255, 270, 271), (267, 268, 283, 282), (261, 262, 277, 276), (365, 258, 273), (284, 285, 300), (274, 275, 291, 290), (283, 284, 300, 299), (278, 279, 295, 294), (271, 270, 286, 287), (282, 283, 299, 298), (276, 277, 293, 292), (365, 273, 289), (281, 282, 298, 297), (273, 272, 288, 289), (277, 278, 294, 293), (272, 271, 287, 288), (280, 281, 297, 296), (275, 276, 292, 291), (279, 280, 296, 295), (270, 274, 290, 286), (289, 288, 303, 304), (293, 294, 309, 308), (288, 287, 302, 303), (296, 297, 312, 311), (291, 292, 307, 306), (295, 296, 311, 310), (286, 290, 305, 301), (300, 285, 315), (290, 291, 306, 305), (299, 300, 315, 314), (294, 295, 310, 309), (287, 286, 301, 302), (298, 299, 314, 313), (292, 293, 308, 307), (365, 289, 304), (297, 298, 313, 312), (305, 306, 321, 320), (314, 315, 330, 329), (309, 310, 325, 324), (302, 301, 316, 317), (313, 314, 329, 328), (307, 308, 323, 322), (365, 304, 319), (312, 313, 328, 327), (304, 303, 318, 319), (308, 309, 324, 323), (303, 302, 317, 318), (311, 312, 327, 326), (306, 307, 322, 321), (310, 311, 326, 325), (301, 305, 320, 316), (315, 285, 330), (323, 324, 339, 338), (318, 317, 332, 333), (326, 327, 342, 341), (321, 322, 337, 336), (325, 326, 341, 340), (316, 320, 335, 331), (330, 285, 345), (320, 321, 336, 335), (329, 330, 345, 344), (324, 325, 340, 339), (317, 316, 331, 332), (328, 329, 344, 343), (322, 323, 338, 337), (365, 319, 334), (327, 328, 343, 342), (319, 318, 333, 334), (344, 345, 360, 359), (339, 340, 355, 354), (332, 331, 346, 347), (343, 344, 359, 358), (337, 338, 353, 352), (365, 334, 349), (342, 343, 358, 357), (334, 333, 348, 349), (338, 339, 354, 353), (333, 332, 347, 348), (341, 342, 357, 356), (336, 337, 352, 351), (340, 341, 356, 355), (331, 335, 350, 346), (345, 285, 360), (335, 336, 351, 350), (356, 357, 373, 372), (351, 352, 368, 367), (355, 356, 372, 371), (346, 350, 366, 361), (360, 285, 376), (350, 351, 367, 366), (359, 360, 376, 375), (354, 355, 371, 370), (347, 346, 361, 362), (358, 359, 375, 374), (352, 353, 369, 368), (365, 349, 364), (357, 358, 374, 373), (349, 348, 363, 364), (353, 354, 370, 369), (348, 347, 362, 363), (362, 361, 377, 378), (374, 375, 390, 389), (368, 369, 384, 383), (365, 364, 380), (373, 374, 389, 388), (364, 363, 379, 380), (369, 370, 385, 384), (363, 362, 378, 379), (372, 373, 388, 387), (367, 368, 383, 382), (371, 372, 387, 386), (361, 366, 381, 377), (376, 285, 391), (366, 367, 382, 381), (375, 376, 391, 390), (370, 371, 386, 385), (382, 383, 398, 397), (386, 387, 402, 401), (377, 381, 396, 392), (391, 285, 406), (381, 382, 397, 396), (390, 391, 406, 405), (385, 386, 401, 400), (378, 377, 392, 393), (389, 390, 405, 404), (383, 384, 399, 398), (365, 380, 395), (388, 389, 404, 403), (380, 379, 394, 395), (384, 385, 400, 399), (379, 378, 393, 394), (387, 388, 403, 402), (398, 399, 414, 413), (365, 395, 410), (403, 404, 419, 418), (395, 394, 409, 410), (399, 400, 415, 414), (394, 393, 408, 409), (402, 403, 418, 417), (397, 398, 413, 412), (401, 402, 417, 416), (392, 396, 411, 407), (406, 285, 421), (396, 397, 412, 411), (405, 406, 421, 420), (400, 401, 416, 415), (393, 392, 407, 408), (404, 405, 420, 419), (416, 417, 432, 431), (407, 411, 426, 422), (421, 285, 436), (411, 412, 427, 426), (420, 421, 436, 435), (415, 416, 431, 430), (408, 407, 422, 423), (419, 420, 435, 434), (413, 414, 429, 428), (365, 410, 425), (418, 419, 434, 433), (410, 409, 424, 425), (414, 415, 430, 429), (409, 408, 423, 424), (417, 418, 433, 432), (412, 413, 428, 427), (365, 425, 440), (433, 434, 449, 448), (425, 424, 439, 440), (429, 430, 445, 444), (424, 423, 438, 439), (432, 433, 448, 447), (427, 428, 443, 442), (431, 432, 447, 446), (422, 426, 441, 437), (436, 285, 451), (426, 427, 442, 441), (435, 436, 451, 450), (430, 431, 446, 445), (423, 422, 437, 438), (434, 435, 450, 449), (428, 429, 444, 443), (437, 441, 456, 452), (451, 285, 466), (441, 442, 457, 456), (450, 451, 466, 465), (445, 446, 461, 460), (438, 437, 452, 453), (449, 450, 465, 464), (443, 444, 459, 458), (365, 440, 455), (448, 449, 464, 463), (440, 439, 454, 455), (444, 445, 460, 459), (439, 438, 453, 454), (447, 448, 463, 462), (442, 443, 458, 457), (446, 447, 462, 461), (463, 464, 479, 478), (455, 454, 469, 470), (459, 460, 475, 474), (454, 453, 468, 469), (462, 463, 478, 477), (457, 458, 473, 472), (461, 462, 477, 476), (452, 456, 471, 467), (466, 285, 481), (456, 457, 472, 471), (465, 466, 481, 480), (460, 461, 476, 475), (453, 452, 467, 468), (464, 465, 480, 479), (458, 459, 474, 473), (365, 455, 470)])
me_cube.polygons.foreach_set('use_smooth', [True] * 512)
_uv = me_cube.uv_layers.new(name='UVMap')
_uv.uv.foreach_set('vector', [0.4008, 0.3467, 0.3986, 0.3801, 0.3898, 0.3765, 0.393, 0.3431, 0.4182, 0.255, 0.4089, 0.2835, 0.405, 0.2807, 0.3848, 0.7165, 0.3673, 0.7529, 0.3433, 0.7381, 0.3651, 0.705, 0.3934, 0.5245, 0.3924, 0.5627, 0.38, 0.5547, 0.3818, 0.5178, 0.4039, 0.3144, 0.4008, 0.3467, 0.393, 0.3431, 0.3976, 0.3109, 0.3945, 0.487, 0.3934, 0.5245, 0.3818, 0.5178, 0.3835, 0.4815, 0.3956, 0.4503, 0.3945, 0.487, 0.3835, 0.4815, 0.3853, 0.4458, 0.3913, 0.6013, 0.39, 0.64, 0.3756, 0.6299, 0.3781, 0.5921, 0.4089, 0.2835, 0.4039, 0.3144, 0.3976, 0.3109, 0.405, 0.2807, 0.2661, 0.7435, 0.2568, 0.707, 0.2802, 0.7393, 0.4056, 0.5278, 0.4055, 0.5659, 0.3924, 0.5627, 0.3934, 0.5245, 0.4086, 0.3501, 0.4075, 0.3836, 0.3986, 0.3801, 0.4008, 0.3467, 0.4058, 0.4903, 0.4056, 0.5278, 0.3934, 0.5245, 0.3945, 0.487, 0.427, 0.754, 0.249, 0.7431, 0.2661, 0.7435, 0.3673, 0.7529, 0.4055, 0.5659, 0.4055, 0.6043, 0.3913, 0.6013, 0.3924, 0.5627, 0.4094, 0.7183, 0.427, 0.754, 0.3673, 0.7529, 0.3848, 0.7165, 0.4182, 0.255, 0.4129, 0.2857, 0.4089, 0.2835, 0.4067, 0.4181, 0.4062, 0.4537, 0.3956, 0.4503, 0.397, 0.4147, 0.249, 0.7431, 0.2568, 0.707, 0.2661, 0.7435, 0.4075, 0.3836, 0.4067, 0.4181, 0.397, 0.4147, 0.3986, 0.3801, 0.4055, 0.6043, 0.4058, 0.6427, 0.39, 0.64, 0.3913, 0.6013, 0.4062, 0.4537, 0.4058, 0.4903, 0.3945, 0.487, 0.3956, 0.4503, 0.4058, 0.6427, 0.4067, 0.6808, 0.3883, 0.6785, 0.39, 0.64, 0.4102, 0.3175, 0.4086, 0.3501, 0.4008, 0.3467, 0.4039, 0.3144, 0.4067, 0.6808, 0.4094, 0.7183, 0.3848, 0.7165, 0.3883, 0.6785, 0.4129, 0.2857, 0.4102, 0.3175, 0.4039, 0.3144, 0.4089, 0.2835, 0.3924, 0.5627, 0.3913, 0.6013, 0.3781, 0.5921, 0.38, 0.5547, 0.3883, 0.6785, 0.3848, 0.7165, 0.3651, 0.705, 0.372, 0.6677, 0.3673, 0.7529, 0.2661, 0.7435, 0.2802, 0.7393, 0.3433, 0.7381, 0.3986, 0.3801, 0.397, 0.4147, 0.3873, 0.4107, 0.3898, 0.3765, 0.39, 0.64, 0.3883, 0.6785, 0.372, 0.6677, 0.3756, 0.6299, 0.397, 0.4147, 0.3956, 0.4503, 0.3853, 0.4458, 0.3873, 0.4107, 0.4182, 0.255, 0.405, 0.2807, 0.4011, 0.2775, 0.38, 0.5547, 0.3781, 0.5921, 0.3666, 0.5791, 0.3691, 0.5436, 0.3433, 0.7381, 0.2802, 0.7393, 0.2884, 0.7323, 0.3335, 0.7218, 0.3835, 0.4815, 0.3818, 0.5178, 0.3712, 0.5088, 0.3734, 0.4744, 0.393, 0.3431, 0.3898, 0.3765, 0.3813, 0.3725, 0.3854, 0.3392, 0.3651, 0.705, 0.3433, 0.7381, 0.3335, 0.7218, 0.3517, 0.689, 0.372, 0.6677, 0.3651, 0.705, 0.3517, 0.689, 0.3593, 0.6523, 0.405, 0.2807, 0.3976, 0.3109, 0.3914, 0.3069, 0.4011, 0.2775, 0.3818, 0.5178, 0.38, 0.5547, 0.3691, 0.5436, 0.3712, 0.5088, 0.3976, 0.3109, 0.393, 0.3431, 0.3854, 0.3392, 0.3914, 0.3069, 0.3756, 0.6299, 0.372, 0.6677, 0.3593, 0.6523, 0.3636, 0.6154, 0.3853, 0.4458, 0.3835, 0.4815, 0.3734, 0.4744, 0.3756, 0.4403, 0.3781, 0.5921, 0.3756, 0.6299, 0.3636, 0.6154, 0.3666, 0.5791, 0.3898, 0.3765, 0.3873, 0.4107, 0.3782, 0.4063, 0.3813, 0.3725, 0.2802, 0.7393, 0.2568, 0.707, 0.2884, 0.7323, 0.3873, 0.4107, 0.3853, 0.4458, 0.3756, 0.4403, 0.3782, 0.4063, 0.3734, 0.4744, 0.3712, 0.5088, 0.362, 0.4989, 0.3643, 0.4666, 0.3593, 0.6523, 0.3517, 0.689, 0.3421, 0.6723, 0.3494, 0.6357, 0.4011, 0.2775, 0.3914, 0.3069, 0.3854, 0.3025, 0.3975, 0.2737, 0.4182, 0.255, 0.4011, 0.2775, 0.3975, 0.2737, 0.3712, 0.5088, 0.3691, 0.5436, 0.3596, 0.5316, 0.362, 0.4989, 0.3914, 0.3069, 0.3854, 0.3392, 0.3782, 0.3349, 0.3854, 0.3025, 0.3636, 0.6154, 0.3593, 0.6523, 0.3494, 0.6357, 0.3538, 0.5997, 0.3756, 0.4403, 0.3734, 0.4744, 0.3643, 0.4666, 0.3668, 0.4342, 0.3666, 0.5791, 0.3636, 0.6154, 0.3538, 0.5997, 0.357, 0.5651, 0.3813, 0.3725, 0.3782, 0.4063, 0.3697, 0.4014, 0.3733, 0.3682, 0.2884, 0.7323, 0.2568, 0.707, 0.2924, 0.7242, 0.3782, 0.4063, 0.3756, 0.4403, 0.3668, 0.4342, 0.3697, 0.4014, 0.3335, 0.7218, 0.2884, 0.7323, 0.2924, 0.7242, 0.3272, 0.7063, 0.3854, 0.3392, 0.3813, 0.3725, 0.3733, 0.3682, 0.3782, 0.3349, 0.3691, 0.5436, 0.3666, 0.5791, 0.357, 0.5651, 0.3596, 0.5316, 0.3517, 0.689, 0.3335, 0.7218, 0.3272, 0.7063, 0.3421, 0.6723, 0.357, 0.5651, 0.3538, 0.5997, 0.3456, 0.5848, 0.3488, 0.5515, 0.3733, 0.3682, 0.3697, 0.4014, 0.362, 0.3958, 0.3659, 0.3632, 0.2924, 0.7242, 0.2568, 0.707, 0.2937, 0.7159, 0.3697, 0.4014, 0.3668, 0.4342, 0.3589, 0.4275, 0.362, 0.3958, 0.3272, 0.7063, 0.2924, 0.7242, 0.2937, 0.7159, 0.322, 0.6921, 0.3596, 0.5316, 0.357, 0.5651, 0.3488, 0.5515, 0.3514, 0.5198, 0.3782, 0.3349, 0.3733, 0.3682, 0.3659, 0.3632, 0.3713, 0.3299, 0.3421, 0.6723, 0.3272, 0.7063, 0.322, 0.6921, 0.3347, 0.6565, 0.3643, 0.4666, 0.362, 0.4989, 0.3539, 0.4889, 0.3563, 0.4584, 0.4182, 0.255, 0.3975, 0.2737, 0.3942, 0.2695, 0.3494, 0.6357, 0.3421, 0.6723, 0.3347, 0.6565, 0.3413, 0.6199, 0.3975, 0.2737, 0.3854, 0.3025, 0.3797, 0.2974, 0.3942, 0.2695, 0.362, 0.4989, 0.3596, 0.5316, 0.3514, 0.5198, 0.3539, 0.4889, 0.3854, 0.3025, 0.3782, 0.3349, 0.3713, 0.3299, 0.3797, 0.2974, 0.3538, 0.5997, 0.3494, 0.6357, 0.3413, 0.6199, 0.3456, 0.5848, 0.3668, 0.4342, 0.3643, 0.4666, 0.3563, 0.4584, 0.3589, 0.4275, 0.3413, 0.6199, 0.3347, 0.6565, 0.3283, 0.6426, 0.3344, 0.6059, 0.3942, 0.2695, 0.3797, 0.2974, 0.3744, 0.2914, 0.3913, 0.2648, 0.3539, 0.4889, 0.3514, 0.5198, 0.3441, 0.5087, 0.3466, 0.4792, 0.3797, 0.2974, 0.3713, 0.3299, 0.3649, 0.3239, 0.3744, 0.2914, 0.3456, 0.5848, 0.3413, 0.6199, 0.3344, 0.6059, 0.3384, 0.5714, 0.3589, 0.4275, 0.3563, 0.4584, 0.349, 0.4499, 0.3517, 0.4202, 0.3488, 0.5515, 0.3456, 0.5848, 0.3384, 0.5714, 0.3415, 0.5392, 0.3659, 0.3632, 0.362, 0.3958, 0.3549, 0.3893, 0.359, 0.3571, 0.2937, 0.7159, 0.2568, 0.707, 0.2934, 0.708, 0.362, 0.3958, 0.3589, 0.4275, 0.3517, 0.4202, 0.3549, 0.3893, 0.322, 0.6921, 0.2937, 0.7159, 0.2934, 0.708, 0.3172, 0.6796, 0.3514, 0.5198, 0.3488, 0.5515, 0.3415, 0.5392, 0.3441, 0.5087, 0.3713, 0.3299, 0.3659, 0.3632, 0.359, 0.3571, 0.3649, 0.3239, 0.3347, 0.6565, 0.322, 0.6921, 0.3172, 0.6796, 0.3283, 0.6426, 0.3563, 0.4584, 0.3539, 0.4889, 0.3466, 0.4792, 0.349, 0.4499, 0.4182, 0.255, 0.3942, 0.2695, 0.3913, 0.2648, 0.2934, 0.708, 0.2568, 0.707, 0.2921, 0.7008, 0.3549, 0.3893, 0.3517, 0.4202, 0.345, 0.4121, 0.3482, 0.3818, 0.3172, 0.6796, 0.2934, 0.708, 0.2921, 0.7008, 0.3125, 0.6688, 0.3441, 0.5087, 0.3415, 0.5392, 0.3348, 0.5276, 0.3368, 0.4946, 0.3649, 0.3239, 0.359, 0.3571, 0.3525, 0.3499, 0.3588, 0.3168, 0.3283, 0.6426, 0.3172, 0.6796, 0.3125, 0.6688, 0.3224, 0.6308, 0.349, 0.4499, 0.3466, 0.4792, 0.3389, 0.4698, 0.341, 0.4448, 0.4182, 0.255, 0.3913, 0.2648, 0.3889, 0.2595, 0.3344, 0.6059, 0.3283, 0.6426, 0.3224, 0.6308, 0.328, 0.5939, 0.3913, 0.2648, 0.3744, 0.2914, 0.3694, 0.2845, 0.3889, 0.2595, 0.3466, 0.4792, 0.3441, 0.5087, 0.3368, 0.4946, 0.3389, 0.4698, 0.3744, 0.2914, 0.3649, 0.3239, 0.3588, 0.3168, 0.3694, 0.2845, 0.3384, 0.5714, 0.3344, 0.6059, 0.328, 0.5939, 0.3319, 0.5597, 0.3517, 0.4202, 0.349, 0.4499, 0.341, 0.4448, 0.345, 0.4121, 0.3415, 0.5392, 0.3384, 0.5714, 0.3319, 0.5597, 0.3348, 0.5276, 0.359, 0.3571, 0.3549, 0.3893, 0.3482, 0.3818, 0.3525, 0.3499, 0.3889, 0.2595, 0.3694, 0.2845, 0.3647, 0.2763, 0.3872, 0.2537, 0.3389, 0.4698, 0.3368, 0.4946, 0.3312, 0.4863, 0.3332, 0.4617, 0.3694, 0.2845, 0.3588, 0.3168, 0.3529, 0.3081, 0.3647, 0.2763, 0.3319, 0.5597, 0.328, 0.5939, 0.3219, 0.5839, 0.3256, 0.5498, 0.345, 0.4121, 0.341, 0.4448, 0.3353, 0.4368, 0.3385, 0.4031, 0.3348, 0.5276, 0.3319, 0.5597, 0.3256, 0.5498, 0.3285, 0.5179, 0.3525, 0.3499, 0.3482, 0.3818, 0.3418, 0.373, 0.3462, 0.3412, 0.2921, 0.7008, 0.2568, 0.707, 0.29, 0.6944, 0.3482, 0.3818, 0.345, 0.4121, 0.3385, 0.4031, 0.3418, 0.373, 0.3125, 0.6688, 0.2921, 0.7008, 0.29, 0.6944, 0.3078, 0.6599, 0.3368, 0.4946, 0.3348, 0.5276, 0.3285, 0.5179, 0.3312, 0.4863, 0.3588, 0.3168, 0.3525, 0.3499, 0.3462, 0.3412, 0.3529, 0.3081, 0.3224, 0.6308, 0.3125, 0.6688, 0.3078, 0.6599, 0.3166, 0.621, 0.341, 0.4448, 0.3389, 0.4698, 0.3332, 0.4617, 0.3353, 0.4368, 0.4182, 0.255, 0.3889, 0.2595, 0.3872, 0.2537, 0.328, 0.5939, 0.3224, 0.6308, 0.3166, 0.621, 0.3219, 0.5839, 0.3418, 0.373, 0.3385, 0.4031, 0.3319, 0.3932, 0.3353, 0.3627, 0.3078, 0.6599, 0.29, 0.6944, 0.2872, 0.6888, 0.3028, 0.6526, 0.3312, 0.4863, 0.3285, 0.5179, 0.3221, 0.5093, 0.3255, 0.4785, 0.3529, 0.3081, 0.3462, 0.3412, 0.3399, 0.3308, 0.3471, 0.2979, 0.3166, 0.621, 0.3078, 0.6599, 0.3028, 0.6526, 0.3108, 0.6133, 0.3353, 0.4368, 0.3332, 0.4617, 0.3275, 0.4536, 0.3296, 0.4284, 0.4182, 0.255, 0.3872, 0.2537, 0.3864, 0.2475, 0.3219, 0.5839, 0.3166, 0.621, 0.3108, 0.6133, 0.3157, 0.5758, 0.3872, 0.2537, 0.3647, 0.2763, 0.3604, 0.2669, 0.3864, 0.2475, 0.3332, 0.4617, 0.3312, 0.4863, 0.3255, 0.4785, 0.3275, 0.4536, 0.3647, 0.2763, 0.3529, 0.3081, 0.3471, 0.2979, 0.3604, 0.2669, 0.3256, 0.5498, 0.3219, 0.5839, 0.3157, 0.5758, 0.3192, 0.5414, 0.3385, 0.4031, 0.3353, 0.4368, 0.3296, 0.4284, 0.3319, 0.3932, 0.3285, 0.5179, 0.3256, 0.5498, 0.3192, 0.5414, 0.3221, 0.5093, 0.3462, 0.3412, 0.3418, 0.373, 0.3353, 0.3627, 0.3399, 0.3308, 0.29, 0.6944, 0.2568, 0.707, 0.2872, 0.6888, 0.3275, 0.4536, 0.3255, 0.4785, 0.3176, 0.4713, 0.3199, 0.4415, 0.3604, 0.2669, 0.3471, 0.2979, 0.341, 0.2858, 0.3563, 0.256, 0.3192, 0.5414, 0.3157, 0.5758, 0.3093, 0.5695, 0.3126, 0.5345, 0.3319, 0.3932, 0.3296, 0.4284, 0.3223, 0.412, 0.325, 0.382, 0.3221, 0.5093, 0.3192, 0.5414, 0.3126, 0.5345, 0.3153, 0.502, 0.3399, 0.3308, 0.3353, 0.3627, 0.3284, 0.3509, 0.3332, 0.3186, 0.2872, 0.6888, 0.2568, 0.707, 0.284, 0.6841, 0.3353, 0.3627, 0.3319, 0.3932, 0.325, 0.382, 0.3284, 0.3509, 0.3028, 0.6526, 0.2872, 0.6888, 0.284, 0.6841, 0.2976, 0.6468, 0.3255, 0.4785, 0.3221, 0.5093, 0.3153, 0.502, 0.3176, 0.4713, 0.3471, 0.2979, 0.3399, 0.3308, 0.3332, 0.3186, 0.341, 0.2858, 0.3108, 0.6133, 0.3028, 0.6526, 0.2976, 0.6468, 0.3048, 0.6073, 0.3296, 0.4284, 0.3275, 0.4536, 0.3199, 0.4415, 0.3223, 0.412, 0.4182, 0.255, 0.3864, 0.2475, 0.3867, 0.241, 0.3157, 0.5758, 0.3108, 0.6133, 0.3048, 0.6073, 0.3093, 0.5695, 0.3864, 0.2475, 0.3604, 0.2669, 0.3563, 0.256, 0.3867, 0.241, 0.2976, 0.6468, 0.284, 0.6841, 0.2804, 0.6802, 0.292, 0.6424, 0.3176, 0.4713, 0.3153, 0.502, 0.308, 0.4952, 0.3103, 0.4631, 0.341, 0.2858, 0.3332, 0.3186, 0.3257, 0.3048, 0.3342, 0.2721, 0.3048, 0.6073, 0.2976, 0.6468, 0.292, 0.6424, 0.2983, 0.603, 0.3223, 0.412, 0.3199, 0.4415, 0.3124, 0.4319, 0.3147, 0.401, 0.4182, 0.255, 0.3867, 0.241, 0.3888, 0.2345, 0.3093, 0.5695, 0.3048, 0.6073, 0.2983, 0.603, 0.3025, 0.5649, 0.3867, 0.241, 0.3563, 0.256, 0.3524, 0.2436, 0.3888, 0.2345, 0.3199, 0.4415, 0.3176, 0.4713, 0.3103, 0.4631, 0.3124, 0.4319, 0.3563, 0.256, 0.341, 0.2858, 0.3342, 0.2721, 0.3524, 0.2436, 0.3126, 0.5345, 0.3093, 0.5695, 0.3025, 0.5649, 0.3055, 0.529, 0.325, 0.382, 0.3223, 0.412, 0.3147, 0.401, 0.3174, 0.3697, 0.3153, 0.502, 0.3126, 0.5345, 0.3055, 0.529, 0.308, 0.4952, 0.3332, 0.3186, 0.3284, 0.3509, 0.3207, 0.3377, 0.3257, 0.3048, 0.284, 0.6841, 0.2568, 0.707, 0.2804, 0.6802, 0.3284, 0.3509, 0.325, 0.382, 0.3174, 0.3697, 0.3207, 0.3377, 0.3524, 0.2436, 0.3342, 0.2721, 0.3257, 0.2569, 0.3485, 0.2299, 0.3055, 0.529, 0.3025, 0.5649, 0.295, 0.5616, 0.2977, 0.5247, 0.3174, 0.3697, 0.3147, 0.401, 0.3061, 0.3896, 0.3085, 0.3567, 0.308, 0.4952, 0.3055, 0.529, 0.2977, 0.5247, 0.3, 0.4895, 0.3257, 0.3048, 0.3207, 0.3377, 0.3117, 0.3234, 0.3166, 0.2898, 0.2804, 0.6802, 0.2568, 0.707, 0.2764, 0.677, 0.3207, 0.3377, 0.3174, 0.3697, 0.3085, 0.3567, 0.3117, 0.3234, 0.292, 0.6424, 0.2804, 0.6802, 0.2764, 0.677, 0.286, 0.6392, 0.3103, 0.4631, 0.308, 0.4952, 0.3, 0.4895, 0.302, 0.4555, 0.3342, 0.2721, 0.3257, 0.3048, 0.3166, 0.2898, 0.3257, 0.2569, 0.2983, 0.603, 0.292, 0.6424, 0.286, 0.6392, 0.2914, 0.6, 0.3147, 0.401, 0.3124, 0.4319, 0.304, 0.4224, 0.3061, 0.3896, 0.4182, 0.255, 0.3888, 0.2345, 0.3933, 0.2285, 0.3025, 0.5649, 0.2983, 0.603, 0.2914, 0.6, 0.295, 0.5616, 0.3888, 0.2345, 0.3524, 0.2436, 0.3485, 0.2299, 0.3933, 0.2285, 0.3124, 0.4319, 0.3103, 0.4631, 0.302, 0.4555, 0.304, 0.4224, 0.302, 0.4555, 0.3, 0.4895, 0.291, 0.4849, 0.2926, 0.4489, 0.3257, 0.2569, 0.3166, 0.2898, 0.3048, 0.2748, 0.3138, 0.2414, 0.2914, 0.6, 0.286, 0.6392, 0.2796, 0.6369, 0.284, 0.5982, 0.3061, 0.3896, 0.304, 0.4224, 0.2942, 0.4136, 0.2959, 0.3787, 0.4182, 0.255, 0.3933, 0.2285, 0.4008, 0.2238, 0.295, 0.5616, 0.2914, 0.6, 0.284, 0.5982, 0.2869, 0.5596, 0.3933, 0.2285, 0.3485, 0.2299, 0.3446, 0.2149, 0.4008, 0.2238, 0.304, 0.4224, 0.302, 0.4555, 0.2926, 0.4489, 0.2942, 0.4136, 0.3485, 0.2299, 0.3257, 0.2569, 0.3138, 0.2414, 0.3446, 0.2149, 0.2977, 0.5247, 0.295, 0.5616, 0.2869, 0.5596, 0.2891, 0.5218, 0.3085, 0.3567, 0.3061, 0.3896, 0.2959, 0.3787, 0.2979, 0.344, 0.3, 0.4895, 0.2977, 0.5247, 0.2891, 0.5218, 0.291, 0.4849, 0.3166, 0.2898, 0.3117, 0.3234, 0.3006, 0.3093, 0.3048, 0.2748, 0.2764, 0.677, 0.2568, 0.707, 0.2722, 0.6745, 0.3117, 0.3234, 0.3085, 0.3567, 0.2979, 0.344, 0.3006, 0.3093, 0.286, 0.6392, 0.2764, 0.677, 0.2722, 0.6745, 0.2796, 0.6369, 0.2891, 0.5218, 0.2869, 0.5596, 0.2781, 0.5586, 0.2797, 0.5201, 0.2979, 0.344, 0.2959, 0.3787, 0.284, 0.37, 0.2851, 0.3337, 0.291, 0.4849, 0.2891, 0.5218, 0.2797, 0.5201, 0.2809, 0.4819, 0.3048, 0.2748, 0.3006, 0.3093, 0.2866, 0.298, 0.2888, 0.2627, 0.2722, 0.6745, 0.2568, 0.707, 0.2678, 0.6726, 0.3006, 0.3093, 0.2979, 0.344, 0.2851, 0.3337, 0.2866, 0.298, 0.2796, 0.6369, 0.2722, 0.6745, 0.2678, 0.6726, 0.273, 0.6353, 0.2926, 0.4489, 0.291, 0.4849, 0.2809, 0.4819, 0.282, 0.4441, 0.3138, 0.2414, 0.3048, 0.2748, 0.2888, 0.2627, 0.2942, 0.2283, 0.284, 0.5982, 0.2796, 0.6369, 0.273, 0.6353, 0.2761, 0.5971, 0.2959, 0.3787, 0.2942, 0.4136, 0.283, 0.4068, 0.284, 0.37, 0.4182, 0.255, 0.4008, 0.2238, 0.4113, 0.2216, 0.2869, 0.5596, 0.284, 0.5982, 0.2761, 0.5971, 0.2781, 0.5586, 0.4008, 0.2238, 0.3446, 0.2149, 0.3386, 0.199, 0.4113, 0.2216, 0.2942, 0.4136, 0.2926, 0.4489, 0.282, 0.4441, 0.283, 0.4068, 0.3446, 0.2149, 0.3138, 0.2414, 0.2942, 0.2283, 0.3386, 0.199, 0.2761, 0.5971, 0.273, 0.6353, 0.2662, 0.6342, 0.2678, 0.5965, 0.284, 0.37, 0.283, 0.4068, 0.2706, 0.4038, 0.2706, 0.366, 0.1398, 0.255, 0.1329, 0.2216, 0.1442, 0.2227, 0.2781, 0.5586, 0.2761, 0.5971, 0.2678, 0.5965, 0.2689, 0.5583, 0.4113, 0.2216, 0.3386, 0.199, 0.2067, 0.1963, 0.4226, 0.2227, 0.283, 0.4068, 0.282, 0.4441, 0.2704, 0.4421, 0.2706, 0.4038, 0.3386, 0.199, 0.2942, 0.2283, 0.2644, 0.224, 0.2067, 0.1963, 0.2797, 0.5201, 0.2781, 0.5586, 0.2689, 0.5583, 0.2696, 0.5197, 0.2851, 0.3337, 0.284, 0.37, 0.2706, 0.366, 0.2705, 0.329, 0.2809, 0.4819, 0.2797, 0.5201, 0.2696, 0.5197, 0.2701, 0.4809, 0.2888, 0.2627, 0.2866, 0.298, 0.27, 0.293, 0.2687, 0.2579, 0.2678, 0.6726, 0.2568, 0.707, 0.2632, 0.6712, 0.2866, 0.298, 0.2851, 0.3337, 0.2705, 0.329, 0.27, 0.293, 0.273, 0.6353, 0.2678, 0.6726, 0.2632, 0.6712, 0.2662, 0.6342, 0.282, 0.4441, 0.2809, 0.4819, 0.2701, 0.4809, 0.2704, 0.4421, 0.2942, 0.2283, 0.2888, 0.2627, 0.2687, 0.2579, 0.2644, 0.224, 0.2701, 0.4809, 0.2696, 0.5197, 0.2593, 0.5204, 0.2589, 0.482, 0.2687, 0.2579, 0.27, 0.293, 0.2529, 0.2968, 0.2483, 0.2633, 0.2632, 0.6712, 0.2568, 0.707, 0.2586, 0.6704, 0.27, 0.293, 0.2705, 0.329, 0.2553, 0.3319, 0.2529, 0.2968, 0.2662, 0.6342, 0.2632, 0.6712, 0.2586, 0.6704, 0.2593, 0.6335, 0.2704, 0.4421, 0.2701, 0.4809, 0.2589, 0.482, 0.2584, 0.4436, 0.2644, 0.224, 0.2687, 0.2579, 0.2483, 0.2633, 0.2372, 0.2326, 0.2678, 0.5965, 0.2662, 0.6342, 0.2593, 0.6335, 0.2595, 0.5962, 0.2706, 0.366, 0.2706, 0.4038, 0.2577, 0.4056, 0.2568, 0.3683, 0.1398, 0.255, 0.1442, 0.2227, 0.1536, 0.2267, 0.2689, 0.5583, 0.2678, 0.5965, 0.2595, 0.5962, 0.2594, 0.5585, 0.1442, 0.2227, 0.2067, 0.1963, 0.1994, 0.2131, 0.1536, 0.2267, 0.2706, 0.4038, 0.2704, 0.4421, 0.2584, 0.4436, 0.2577, 0.4056, 0.2067, 0.1963, 0.2644, 0.224, 0.2372, 0.2326, 0.1994, 0.2131, 0.2696, 0.5197, 0.2689, 0.5583, 0.2594, 0.5585, 0.2593, 0.5204, 0.2705, 0.329, 0.2706, 0.366, 0.2568, 0.3683, 0.2553, 0.3319, 0.1398, 0.255, 0.1536, 0.2267, 0.16, 0.2329, 0.2594, 0.5585, 0.2595, 0.5962, 0.2513, 0.5962, 0.2503, 0.5591, 0.1536, 0.2267, 0.1994, 0.2131, 0.1956, 0.2295, 0.16, 0.2329, 0.2577, 0.4056, 0.2584, 0.4436, 0.247, 0.4483, 0.2456, 0.4121, 0.1994, 0.2131, 0.2372, 0.2326, 0.2207, 0.2485, 0.1956, 0.2295, 0.2593, 0.5204, 0.2594, 0.5585, 0.2503, 0.5591, 0.2492, 0.522, 0.2553, 0.3319, 0.2568, 0.3683, 0.2438, 0.3765, 0.2414, 0.3419, 0.2589, 0.482, 0.2593, 0.5204, 0.2492, 0.522, 0.2482, 0.4851, 0.2483, 0.2633, 0.2529, 0.2968, 0.2379, 0.3085, 0.2321, 0.2768, 0.2586, 0.6704, 0.2568, 0.707, 0.2541, 0.6701, 0.2529, 0.2968, 0.2553, 0.3319, 0.2414, 0.3419, 0.2379, 0.3085, 0.2593, 0.6335, 0.2586, 0.6704, 0.2541, 0.6701, 0.2525, 0.6332, 0.2584, 0.4436, 0.2589, 0.482, 0.2482, 0.4851, 0.247, 0.4483, 0.2372, 0.2326, 0.2483, 0.2633, 0.2321, 0.2768, 0.2207, 0.2485, 0.2595, 0.5962, 0.2593, 0.6335, 0.2525, 0.6332, 0.2513, 0.5962, 0.2568, 0.3683, 0.2577, 0.4056, 0.2456, 0.4121, 0.2438, 0.3765, 0.2321, 0.2768, 0.2379, 0.3085, 0.2259, 0.3243, 0.2202, 0.294, 0.2541, 0.6701, 0.2568, 0.707, 0.2496, 0.6703, 0.2379, 0.3085, 0.2414, 0.3419, 0.2297, 0.3559, 0.2259, 0.3243, 0.2525, 0.6332, 0.2541, 0.6701, 0.2496, 0.6703, 0.246, 0.6333, 0.247, 0.4483, 0.2482, 0.4851, 0.2383, 0.4896, 0.2366, 0.4553, 0.2207, 0.2485, 0.2321, 0.2768, 0.2202, 0.294, 0.2105, 0.2663, 0.2513, 0.5962, 0.2525, 0.6332, 0.246, 0.6333, 0.2435, 0.5965, 0.2438, 0.3765, 0.2456, 0.4121, 0.2347, 0.4215, 0.2325, 0.3884, 0.1398, 0.255, 0.16, 0.2329, 0.1638, 0.2402, 0.2503, 0.5591, 0.2513, 0.5962, 0.2435, 0.5965, 0.2416, 0.5602, 0.16, 0.2329, 0.1956, 0.2295, 0.1923, 0.2453, 0.1638, 0.2402, 0.2456, 0.4121, 0.247, 0.4483, 0.2366, 0.4553, 0.2347, 0.4215, 0.1956, 0.2295, 0.2207, 0.2485, 0.2105, 0.2663, 0.1923, 0.2453, 0.2492, 0.522, 0.2503, 0.5591, 0.2416, 0.5602, 0.2399, 0.5246, 0.2414, 0.3419, 0.2438, 0.3765, 0.2325, 0.3884, 0.2297, 0.3559, 0.2482, 0.4851, 0.2492, 0.522, 0.2399, 0.5246, 0.2383, 0.4896, 0.2416, 0.5602, 0.2435, 0.5965, 0.2363, 0.5974, 0.2337, 0.562, 0.1638, 0.2402, 0.1923, 0.2453, 0.1891, 0.2599, 0.1656, 0.2478, 0.2347, 0.4215, 0.2366, 0.4553, 0.2275, 0.4633, 0.2254, 0.4321, 0.1923, 0.2453, 0.2105, 0.2663, 0.2032, 0.2836, 0.1891, 0.2599, 0.2399, 0.5246, 0.2416, 0.5602, 0.2337, 0.562, 0.2315, 0.528, 0.2297, 0.3559, 0.2325, 0.3884, 0.2231, 0.4015, 0.2202, 0.3711, 0.2383, 0.4896, 0.2399, 0.5246, 0.2315, 0.528, 0.2295, 0.4951, 0.2202, 0.294, 0.2259, 0.3243, 0.2165, 0.3411, 0.2113, 0.3115, 0.2496, 0.6703, 0.2568, 0.707, 0.2454, 0.6712, 0.2259, 0.3243, 0.2297, 0.3559, 0.2202, 0.3711, 0.2165, 0.3411, 0.246, 0.6333, 0.2496, 0.6703, 0.2454, 0.6712, 0.2398, 0.634, 0.2366, 0.4553, 0.2383, 0.4896, 0.2295, 0.4951, 0.2275, 0.4633, 0.2105, 0.2663, 0.2202, 0.294, 0.2113, 0.3115, 0.2032, 0.2836, 0.2435, 0.5965, 0.246, 0.6333, 0.2398, 0.634, 0.2363, 0.5974, 0.2325, 0.3884, 0.2347, 0.4215, 0.2254, 0.4321, 0.2231, 0.4015, 0.1398, 0.255, 0.1638, 0.2402, 0.1656, 0.2478, 0.2454, 0.6712, 0.2568, 0.707, 0.2414, 0.6727, 0.2165, 0.3411, 0.2202, 0.3711, 0.2123, 0.3857, 0.2089, 0.3569, 0.2398, 0.634, 0.2454, 0.6712, 0.2414, 0.6727, 0.234, 0.6355, 0.2275, 0.4633, 0.2295, 0.4951, 0.2217, 0.5012, 0.2196, 0.4716, 0.2032, 0.2836, 0.2113, 0.3115, 0.2042, 0.3279, 0.1973, 0.2993, 0.2363, 0.5974, 0.2398, 0.634, 0.234, 0.6355, 0.2296, 0.5991, 0.2231, 0.4015, 0.2254, 0.4321, 0.2174, 0.4427, 0.2151, 0.4142, 0.1398, 0.255, 0.1656, 0.2478, 0.1661, 0.2552, 0.2337, 0.562, 0.2363, 0.5974, 0.2296, 0.5991, 0.2265, 0.5647, 0.1656, 0.2478, 0.1891, 0.2599, 0.1859, 0.2732, 0.1661, 0.2552, 0.2254, 0.4321, 0.2275, 0.4633, 0.2196, 0.4716, 0.2174, 0.4427, 0.1891, 0.2599, 0.2032, 0.2836, 0.1973, 0.2993, 0.1859, 0.2732, 0.2315, 0.528, 0.2337, 0.562, 0.2265, 0.5647, 0.2239, 0.5321, 0.2202, 0.3711, 0.2231, 0.4015, 0.2151, 0.4142, 0.2123, 0.3857, 0.2295, 0.4951, 0.2315, 0.528, 0.2239, 0.5321, 0.2217, 0.5012, 0.2113, 0.3115, 0.2165, 0.3411, 0.2089, 0.3569, 0.2042, 0.3279, 0.1661, 0.2552, 0.1859, 0.2732, 0.1826, 0.285, 0.1657, 0.2623, 0.2174, 0.4427, 0.2196, 0.4716, 0.2126, 0.4799, 0.2104, 0.4528, 0.1859, 0.2732, 0.1973, 0.2993, 0.1922, 0.3132, 0.1826, 0.285, 0.2239, 0.5321, 0.2265, 0.5647, 0.2199, 0.5683, 0.2171, 0.5371, 0.2123, 0.3857, 0.2151, 0.4142, 0.2081, 0.4259, 0.2055, 0.3988, 0.2217, 0.5012, 0.2239, 0.5321, 0.2171, 0.5371, 0.2148, 0.5078, 0.2042, 0.3279, 0.2089, 0.3569, 0.2024, 0.371, 0.1982, 0.3424, 0.2414, 0.6727, 0.2568, 0.707, 0.2376, 0.6749, 0.2089, 0.3569, 0.2123, 0.3857, 0.2055, 0.3988, 0.2024, 0.371, 0.234, 0.6355, 0.2414, 0.6727, 0.2376, 0.6749, 0.2286, 0.638, 0.2196, 0.4716, 0.2217, 0.5012, 0.2148, 0.5078, 0.2126, 0.4799, 0.1973, 0.2993, 0.2042, 0.3279, 0.1982, 0.3424, 0.1922, 0.3132, 0.2296, 0.5991, 0.234, 0.6355, 0.2286, 0.638, 0.2234, 0.602, 0.2151, 0.4142, 0.2174, 0.4427, 0.2104, 0.4528, 0.2081, 0.4259, 0.1398, 0.255, 0.1661, 0.2552, 0.1657, 0.2623, 0.2265, 0.5647, 0.2296, 0.5991, 0.2234, 0.602, 0.2199, 0.5683, 0.2024, 0.371, 0.2055, 0.3988, 0.1995, 0.4103, 0.1965, 0.3832, 0.2286, 0.638, 0.2376, 0.6749, 0.2342, 0.678, 0.2236, 0.6416, 0.2126, 0.4799, 0.2148, 0.5078, 0.2085, 0.5147, 0.2063, 0.488, 0.1922, 0.3132, 0.1982, 0.3424, 0.1928, 0.3548, 0.1875, 0.3251, 0.2234, 0.602, 0.2286, 0.638, 0.2236, 0.6416, 0.2178, 0.606, 0.2081, 0.4259, 0.2104, 0.4528, 0.2041, 0.4622, 0.2019, 0.4364, 0.1398, 0.255, 0.1657, 0.2623, 0.1646, 0.2686, 0.2199, 0.5683, 0.2234, 0.602, 0.2178, 0.606, 0.2139, 0.5731, 0.1657, 0.2623, 0.1826, 0.285, 0.1792, 0.2952, 0.1646, 0.2686, 0.2104, 0.4528, 0.2126, 0.4799, 0.2063, 0.488, 0.2041, 0.4622, 0.1826, 0.285, 0.1922, 0.3132, 0.1875, 0.3251, 0.1792, 0.2952, 0.2171, 0.5371, 0.2199, 0.5683, 0.2139, 0.5731, 0.2109, 0.5428, 0.2055, 0.3988, 0.2081, 0.4259, 0.2019, 0.4364, 0.1995, 0.4103, 0.2148, 0.5078, 0.2171, 0.5371, 0.2109, 0.5428, 0.2085, 0.5147, 0.1982, 0.3424, 0.2024, 0.371, 0.1965, 0.3832, 0.1928, 0.3548, 0.2376, 0.6749, 0.2568, 0.707, 0.2342, 0.678, 0.2041, 0.4622, 0.2063, 0.488, 0.1996, 0.4952, 0.1977, 0.4729, 0.1792, 0.2952, 0.1875, 0.3251, 0.183, 0.335, 0.1757, 0.3037, 0.2109, 0.5428, 0.2139, 0.5731, 0.2082, 0.5791, 0.2051, 0.5494, 0.1995, 0.4103, 0.2019, 0.4364, 0.1958, 0.4506, 0.1938, 0.4202, 0.2085, 0.5147, 0.2109, 0.5428, 0.2051, 0.5494, 0.2026, 0.522, 0.1928, 0.3548, 0.1965, 0.3832, 0.1911, 0.3935, 0.1877, 0.3651, 0.2342, 0.678, 0.2568, 0.707, 0.2311, 0.6818, 0.1965, 0.3832, 0.1995, 0.4103, 0.1938, 0.4202, 0.1911, 0.3935, 0.2236, 0.6416, 0.2342, 0.678, 0.2311, 0.6818, 0.2189, 0.6465, 0.2063, 0.488, 0.2085, 0.5147, 0.2026, 0.522, 0.1996, 0.4952, 0.1875, 0.3251, 0.1928, 0.3548, 0.1877, 0.3651, 0.183, 0.335, 0.2178, 0.606, 0.2236, 0.6416, 0.2189, 0.6465, 0.2124, 0.6115, 0.2019, 0.4364, 0.2041, 0.4622, 0.1977, 0.4729, 0.1958, 0.4506, 0.1398, 0.255, 0.1646, 0.2686, 0.163, 0.2742, 0.2139, 0.5731, 0.2178, 0.606, 0.2124, 0.6115, 0.2082, 0.5791, 0.1646, 0.2686, 0.1792, 0.2952, 0.1757, 0.3037, 0.163, 0.2742, 0.2189, 0.6465, 0.2311, 0.6818, 0.2284, 0.6866, 0.2145, 0.6529, 0.1996, 0.4952, 0.2026, 0.522, 0.1969, 0.5299, 0.1945, 0.5024, 0.183, 0.335, 0.1877, 0.3651, 0.1826, 0.3735, 0.1784, 0.3429, 0.2124, 0.6115, 0.2189, 0.6465, 0.2145, 0.6529, 0.2073, 0.6184, 0.1958, 0.4506, 0.1977, 0.4729, 0.1927, 0.4802, 0.1908, 0.4581, 0.1398, 0.255, 0.163, 0.2742, 0.161, 0.2789, 0.2082, 0.5791, 0.2124, 0.6115, 0.2073, 0.6184, 0.2027, 0.5864, 0.163, 0.2742, 0.1757, 0.3037, 0.172, 0.3106, 0.161, 0.2789, 0.1977, 0.4729, 0.1996, 0.4952, 0.1945, 0.5024, 0.1927, 0.4802, 0.1757, 0.3037, 0.183, 0.335, 0.1784, 0.3429, 0.172, 0.3106, 0.2051, 0.5494, 0.2082, 0.5791, 0.2027, 0.5864, 0.1995, 0.5571, 0.1938, 0.4202, 0.1958, 0.4506, 0.1908, 0.4581, 0.1883, 0.4288, 0.2026, 0.522, 0.2051, 0.5494, 0.1995, 0.5571, 0.1969, 0.5299, 0.1877, 0.3651, 0.1911, 0.3935, 0.1858, 0.402, 0.1826, 0.3735, 0.2311, 0.6818, 0.2568, 0.707, 0.2284, 0.6866, 0.1911, 0.3935, 0.1938, 0.4202, 0.1883, 0.4288, 0.1858, 0.402, 0.1995, 0.5571, 0.2027, 0.5864, 0.1973, 0.5951, 0.1939, 0.5658, 0.1883, 0.4288, 0.1908, 0.4581, 0.1858, 0.4649, 0.1827, 0.4362, 0.1969, 0.5299, 0.1995, 0.5571, 0.1939, 0.5658, 0.1912, 0.5384, 0.1826, 0.3735, 0.1858, 0.402, 0.1804, 0.409, 0.1775, 0.3801, 0.2284, 0.6866, 0.2568, 0.707, 0.2261, 0.6923, 0.1858, 0.402, 0.1883, 0.4288, 0.1827, 0.4362, 0.1804, 0.409, 0.2145, 0.6529, 0.2284, 0.6866, 0.2261, 0.6923, 0.2103, 0.6607, 0.1945, 0.5024, 0.1969, 0.5299, 0.1912, 0.5384, 0.1894, 0.5097, 0.1784, 0.3429, 0.1826, 0.3735, 0.1775, 0.3801, 0.1737, 0.349, 0.2073, 0.6184, 0.2145, 0.6529, 0.2103, 0.6607, 0.2022, 0.627, 0.1908, 0.4581, 0.1927, 0.4802, 0.1876, 0.4873, 0.1858, 0.4649, 0.1398, 0.255, 0.161, 0.2789, 0.1586, 0.2827, 0.2027, 0.5864, 0.2073, 0.6184, 0.2022, 0.627, 0.1973, 0.5951, 0.161, 0.2789, 0.172, 0.3106, 0.1681, 0.316, 0.1586, 0.2827, 0.1927, 0.4802, 0.1945, 0.5024, 0.1894, 0.5097, 0.1876, 0.4873, 0.172, 0.3106, 0.1784, 0.3429, 0.1737, 0.349, 0.1681, 0.316, 0.1737, 0.349, 0.1775, 0.3801, 0.1721, 0.3849, 0.1688, 0.3533, 0.2022, 0.627, 0.2103, 0.6607, 0.2061, 0.6701, 0.197, 0.6373, 0.1858, 0.4649, 0.1876, 0.4873, 0.1809, 0.4951, 0.179, 0.469, 0.1398, 0.255, 0.1586, 0.2827, 0.1558, 0.2856, 0.1973, 0.5951, 0.2022, 0.627, 0.197, 0.6373, 0.1916, 0.6055, 0.1586, 0.2827, 0.1681, 0.316, 0.1639, 0.3198, 0.1558, 0.2856, 0.1876, 0.4873, 0.1894, 0.5097, 0.183, 0.5211, 0.1809, 0.4951, 0.1681, 0.316, 0.1737, 0.349, 0.1688, 0.3533, 0.1639, 0.3198, 0.1939, 0.5658, 0.1973, 0.5951, 0.1916, 0.6055, 0.188, 0.5757, 0.1827, 0.4362, 0.1858, 0.4649, 0.179, 0.469, 0.177, 0.4424, 0.1912, 0.5384, 0.1939, 0.5658, 0.188, 0.5757, 0.1853, 0.5478, 0.1775, 0.3801, 0.1804, 0.409, 0.1747, 0.4145, 0.1721, 0.3849, 0.2261, 0.6923, 0.2568, 0.707, 0.2244, 0.6988, 0.1804, 0.409, 0.1827, 0.4362, 0.177, 0.4424, 0.1747, 0.4145, 0.2103, 0.6607, 0.2261, 0.6923, 0.2244, 0.6988, 0.2061, 0.6701, 0.1894, 0.5097, 0.1912, 0.5384, 0.1853, 0.5478, 0.183, 0.5211, 0.177, 0.4424, 0.179, 0.469, 0.1726, 0.4754, 0.1707, 0.4475, 0.1853, 0.5478, 0.188, 0.5757, 0.1817, 0.587, 0.1788, 0.558, 0.1721, 0.3849, 0.1747, 0.4145, 0.1687, 0.4186, 0.1664, 0.3882, 0.2244, 0.6988, 0.2568, 0.707, 0.2233, 0.7061, 0.1747, 0.4145, 0.177, 0.4424, 0.1707, 0.4475, 0.1687, 0.4186, 0.2061, 0.6701, 0.2244, 0.6988, 0.2233, 0.7061, 0.2019, 0.6812, 0.183, 0.5211, 0.1853, 0.5478, 0.1788, 0.558, 0.1765, 0.5301, 0.1688, 0.3533, 0.1721, 0.3849, 0.1664, 0.3882, 0.1635, 0.356, 0.197, 0.6373, 0.2061, 0.6701, 0.2019, 0.6812, 0.1914, 0.6494, 0.179, 0.469, 0.1809, 0.4951, 0.1745, 0.5027, 0.1726, 0.4754, 0.1398, 0.255, 0.1558, 0.2856, 0.1528, 0.2876, 0.1916, 0.6055, 0.197, 0.6373, 0.1914, 0.6494, 0.1855, 0.6175, 0.1558, 0.2856, 0.1639, 0.3198, 0.1594, 0.3222, 0.1528, 0.2876, 0.1809, 0.4951, 0.183, 0.5211, 0.1765, 0.5301, 0.1745, 0.5027, 0.1639, 0.3198, 0.1688, 0.3533, 0.1635, 0.356, 0.1594, 0.3222, 0.188, 0.5757, 0.1916, 0.6055, 0.1855, 0.6175, 0.1817, 0.587, 0.1726, 0.4754, 0.1745, 0.5027, 0.1674, 0.5102, 0.1656, 0.4811, 0.1398, 0.255, 0.1528, 0.2876, 0.1495, 0.2887, 0.1855, 0.6175, 0.1914, 0.6494, 0.1851, 0.6634, 0.1786, 0.6312, 0.1528, 0.2876, 0.1594, 0.3222, 0.1546, 0.3233, 0.1495, 0.2887, 0.1745, 0.5027, 0.1765, 0.5301, 0.1693, 0.5394, 0.1674, 0.5102, 0.1594, 0.3222, 0.1635, 0.356, 0.1578, 0.3572, 0.1546, 0.3233, 0.1817, 0.587, 0.1855, 0.6175, 0.1786, 0.6312, 0.1745, 0.5996, 0.1707, 0.4475, 0.1726, 0.4754, 0.1656, 0.4811, 0.1639, 0.4515, 0.1788, 0.558, 0.1817, 0.587, 0.1745, 0.5996, 0.1716, 0.5691, 0.1664, 0.3882, 0.1687, 0.4186, 0.1621, 0.4212, 0.1602, 0.3898, 0.2233, 0.7061, 0.2568, 0.707, 0.2232, 0.7141, 0.1687, 0.4186, 0.1707, 0.4475, 0.1639, 0.4515, 0.1621, 0.4212, 0.2019, 0.6812, 0.2233, 0.7061, 0.2232, 0.7141, 0.1975, 0.6939, 0.1765, 0.5301, 0.1788, 0.558, 0.1716, 0.5691, 0.1693, 0.5394, 0.1635, 0.356, 0.1664, 0.3882, 0.1602, 0.3898, 0.1578, 0.3572, 0.1914, 0.6494, 0.2019, 0.6812, 0.1975, 0.6939, 0.1851, 0.6634, 0.1716, 0.5691, 0.1745, 0.5996, 0.1659, 0.6132, 0.1631, 0.5807, 0.1602, 0.3898, 0.1621, 0.4212, 0.1549, 0.4224, 0.1534, 0.39, 0.2232, 0.7141, 0.2568, 0.707, 0.2245, 0.7225, 0.1621, 0.4212, 0.1639, 0.4515, 0.1563, 0.4543, 0.1549, 0.4224, 0.1975, 0.6939, 0.2232, 0.7141, 0.2245, 0.7225, 0.1925, 0.7082, 0.1693, 0.5394, 0.1716, 0.5691, 0.1631, 0.5807, 0.1609, 0.5488, 0.1578, 0.3572, 0.1602, 0.3898, 0.1534, 0.39, 0.1516, 0.3569, 0.1851, 0.6634, 0.1975, 0.6939, 0.1925, 0.7082, 0.1775, 0.6788, 0.1656, 0.4811, 0.1674, 0.5102, 0.1592, 0.5172, 0.1577, 0.4858, 0.1398, 0.255, 0.1495, 0.2887, 0.146, 0.289, 0.1786, 0.6312, 0.1851, 0.6634, 0.1775, 0.6788, 0.1702, 0.6461, 0.1495, 0.2887, 0.1546, 0.3233, 0.1494, 0.3232, 0.146, 0.289, 0.1674, 0.5102, 0.1693, 0.5394, 0.1609, 0.5488, 0.1592, 0.5172, 0.1546, 0.3233, 0.1578, 0.3572, 0.1516, 0.3569, 0.1494, 0.3232, 0.1745, 0.5996, 0.1786, 0.6312, 0.1702, 0.6461, 0.1659, 0.6132, 0.1639, 0.4515, 0.1656, 0.4811, 0.1577, 0.4858, 0.1563, 0.4543, 0.1398, 0.255, 0.146, 0.289, 0.1423, 0.2886, 0.1702, 0.6461, 0.1775, 0.6788, 0.1673, 0.6949, 0.1595, 0.6612, 0.146, 0.289, 0.1494, 0.3232, 0.1438, 0.322, 0.1423, 0.2886, 0.1592, 0.5172, 0.1609, 0.5488, 0.1511, 0.5574, 0.1498, 0.5232, 0.1494, 0.3232, 0.1516, 0.3569, 0.1449, 0.3555, 0.1438, 0.322, 0.1659, 0.6132, 0.1702, 0.6461, 0.1595, 0.6612, 0.1555, 0.6265, 0.1563, 0.4543, 0.1577, 0.4858, 0.1486, 0.4893, 0.1477, 0.4557, 0.1631, 0.5807, 0.1659, 0.6132, 0.1555, 0.6265, 0.1529, 0.5918, 0.1534, 0.39, 0.1549, 0.4224, 0.1468, 0.4222, 0.1459, 0.3888, 0.2245, 0.7225, 0.2568, 0.707, 0.2282, 0.7309, 0.1549, 0.4224, 0.1563, 0.4543, 0.1477, 0.4557, 0.1468, 0.4222, 0.1925, 0.7082, 0.2245, 0.7225, 0.2282, 0.7309, 0.1862, 0.7237, 0.1609, 0.5488, 0.1631, 0.5807, 0.1529, 0.5918, 0.1511, 0.5574, 0.1516, 0.3569, 0.1534, 0.39, 0.1459, 0.3888, 0.1449, 0.3555, 0.1775, 0.6788, 0.1925, 0.7082, 0.1862, 0.7237, 0.1673, 0.6949, 0.1577, 0.4858, 0.1592, 0.5172, 0.1498, 0.5232, 0.1486, 0.4893, 0.1459, 0.3888, 0.1468, 0.4222, 0.1379, 0.4207, 0.1377, 0.3866, 0.2282, 0.7309, 0.2568, 0.707, 0.2358, 0.7382, 0.1468, 0.4222, 0.1477, 0.4557, 0.1381, 0.4555, 0.1379, 0.4207, 0.1862, 0.7237, 0.2282, 0.7309, 0.2358, 0.7382, 0.1758, 0.7399, 0.1511, 0.5574, 0.1529, 0.5918, 0.1408, 0.6005, 0.1398, 0.5637, 0.1449, 0.3555, 0.1459, 0.3888, 0.1377, 0.3866, 0.1377, 0.3531, 0.1673, 0.6949, 0.1862, 0.7237, 0.1758, 0.7399, 0.1525, 0.7095, 0.1486, 0.4893, 0.1498, 0.5232, 0.139, 0.5271, 0.1385, 0.491, 0.1398, 0.255, 0.1423, 0.2886, 0.1385, 0.2874, 0.1595, 0.6612, 0.1673, 0.6949, 0.1525, 0.7095, 0.1456, 0.674, 0.1423, 0.2886, 0.1438, 0.322, 0.1379, 0.3201, 0.1385, 0.2874, 0.1498, 0.5232, 0.1511, 0.5574, 0.1398, 0.5637, 0.139, 0.5271, 0.1438, 0.322, 0.1449, 0.3555, 0.1377, 0.3531, 0.1379, 0.3201, 0.1555, 0.6265, 0.1595, 0.6612, 0.1456, 0.674, 0.1426, 0.6374, 0.1477, 0.4557, 0.1486, 0.4893, 0.1385, 0.491, 0.1381, 0.4555, 0.1529, 0.5918, 0.1555, 0.6265, 0.1426, 0.6374, 0.1408, 0.6005, 0.424, 0.674, 0.4309, 0.7095, 0.4094, 0.7183, 0.4067, 0.6808, 0.1385, 0.2874, 0.1379, 0.3201, 0.1318, 0.3175, 0.1345, 0.2857, 0.4174, 0.5271, 0.4181, 0.5637, 0.4055, 0.5659, 0.4056, 0.5278, 0.4163, 0.3201, 0.4161, 0.3531, 0.4086, 0.3501, 0.4102, 0.3175, 0.421, 0.6374, 0.424, 0.674, 0.4067, 0.6808, 0.4058, 0.6427, 0.4165, 0.4555, 0.4169, 0.491, 0.4058, 0.4903, 0.4062, 0.4537, 0.4192, 0.6005, 0.421, 0.6374, 0.4058, 0.6427, 0.4055, 0.6043, 0.4161, 0.3866, 0.4163, 0.4207, 0.4067, 0.4181, 0.4075, 0.3836, 0.2358, 0.7382, 0.2568, 0.707, 0.249, 0.7431, 0.4163, 0.4207, 0.4165, 0.4555, 0.4062, 0.4537, 0.4067, 0.4181, 0.1758, 0.7399, 0.2358, 0.7382, 0.249, 0.7431, 0.1486, 0.754, 0.4181, 0.5637, 0.4192, 0.6005, 0.4055, 0.6043, 0.4055, 0.5659, 0.4161, 0.3531, 0.4161, 0.3866, 0.4075, 0.3836, 0.4086, 0.3501, 0.4309, 0.7095, 0.4542, 0.7399, 0.427, 0.754, 0.4094, 0.7183, 0.4169, 0.491, 0.4174, 0.5271, 0.4056, 0.5278, 0.4058, 0.4903, 0.1398, 0.255, 0.1385, 0.2874, 0.1345, 0.2857])
me_cube.materials.append(mat_material)
me_cube.use_remesh_preserve_volume = False
me_cube.use_remesh_preserve_attributes = False
me_cube.use_mirror_vertex_groups = False
me_cube.update()

# ---- objects
ob_top = bpy.data.objects.new('Top', me_top)
ob_lemon = bpy.data.objects.new('Lemon', me_cube)

# ---- transforms, parenting, visibility, modifiers, constraints
ob_top.location = (3.301, 0.0, -0.04611)
ob_top.rotation_euler = (-0.0, 1.571, 0.0)
ob_top.scale = (0.1, 0.1, 0.3)
ob_top.lineart.crease_threshold = 0.0
ob_lemon.location = (0.0, 0.0, 0.0)
ob_lemon.lock_rotations_4d = False
ob_lemon.empty_display_type = 'ARROWS'
ob_lemon.lineart.crease_threshold = 0.0

# ---- collection membership
col_collection_1.objects.link(ob_top)
col_collection_1.objects.link(ob_lemon)

# ---- scene / render settings (as saved in the file)
scene.frame_start = 1; scene.frame_end = 250; scene.frame_set(1)
scene.render.engine = 'BLENDER_EEVEE_NEXT'
scene.render.resolution_percentage = 50
scene.render.dither_intensity = 0.0
scene.cycles.use_denoising = False
scene.cycles.samples = 128
scene.cycles.sampling_pattern = 'TABULATED_SOBOL'
scene.cycles.light_sampling_threshold = 0.0
scene.cycles.use_adaptive_sampling = False
scene.cycles.use_light_tree = False
scene.cycles.blur_glossy = 0.0
scene.cycles.sample_clamp_indirect = 0.0
scene.view_settings.view_transform = 'Standard'
bpy.context.view_layer.update()

# ---- added for rendering (the .blend has no active camera and no usable light): camera, sun
cam_auto = bpy.data.cameras.new('AutoCamera')
cam_auto.lens = 50.0
cam_auto.sensor_width = 36.0
cam_auto.clip_end = 1000.0
ob_auto_camera = bpy.data.objects.new('AutoCamera', cam_auto)
scene.collection.objects.link(ob_auto_camera)
ob_auto_camera.location = (9.1537, -11.0941, 7.22952)
ob_auto_camera.rotation_euler = (1.09748, -7.21219e-08, 0.694738)
scene.camera = ob_auto_camera
light_auto_sun = bpy.data.lights.new('AutoSun', 'SUN')
light_auto_sun.energy = 3.0
light_auto_sun.angle = 0.0523599
ob_auto_sun = bpy.data.objects.new('AutoSun', light_auto_sun)
scene.collection.objects.link(ob_auto_sun)
ob_auto_sun.rotation_euler = (0.872665, 0.174533, 0.523599)
bpy.context.view_layer.update()
